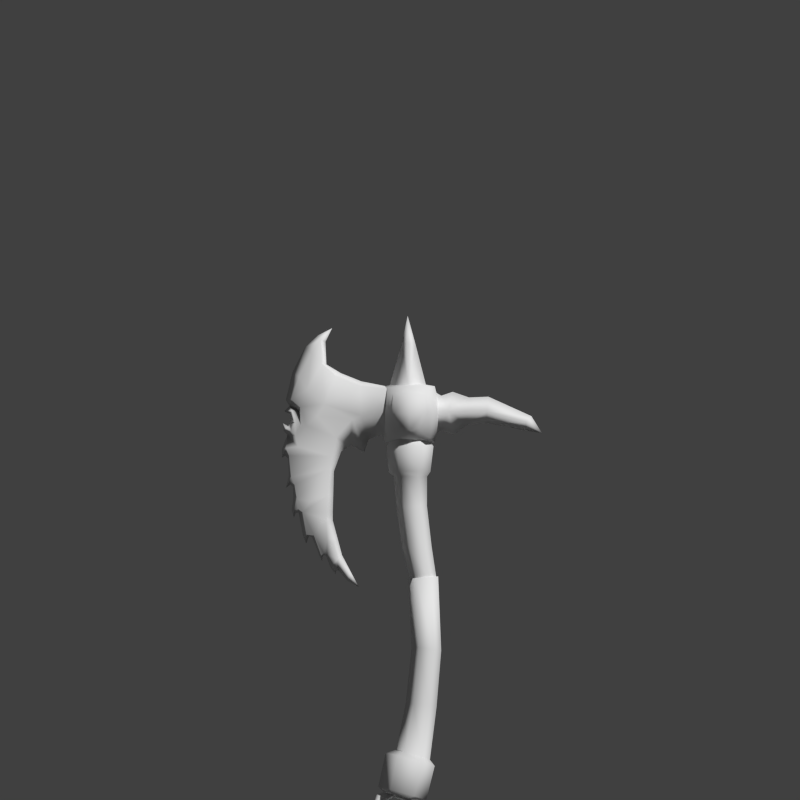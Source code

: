 # Source: HandPaintedTex.blend  (saved by Blender 2.71.0; exported with 4.5.12 LTS)
import bpy
from mathutils import Matrix  # noqa: F401  (used for matrix-valued properties, if any)

bpy.ops.wm.read_factory_settings(use_empty=True)
scene = bpy.context.scene
scene.name = 'Scene'

# ---- collections
col_collection_1 = bpy.data.collections.new('Collection 1'); scene.collection.children.link(col_collection_1)
col_collection_2 = bpy.data.collections.new('Collection 2'); scene.collection.children.link(col_collection_2)
col_collection_2.hide_render = True
col_collection_2.hide_viewport = True
col_collection_3 = bpy.data.collections.new('Collection 3'); scene.collection.children.link(col_collection_3)
col_collection_3.hide_render = True
col_collection_3.hide_viewport = True

# ---- materials (node trees are filled in below, after node groups)
mat_weapon_futou2_mat = bpy.data.materials.new('Weapon_Futou2_Mat')
mat_weapon_futou2_mat.alpha_threshold = 0.0
mat_weapon_futou2_mat.use_transparent_shadow = False
mat_weapon_futou2_mat.roughness = 0.5
mat_weapon_futou2_mat.specular_intensity = 0.0
mat_weapon_futou2_mat.line_color = (0.0, 0.0, 0.0, 1.0)
mat_weapon_futou_mat = bpy.data.materials.new('Weapon_Futou_Mat')
mat_weapon_futou_mat.alpha_threshold = 0.0
mat_weapon_futou_mat.use_transparent_shadow = False
mat_weapon_futou_mat.roughness = 0.5
mat_weapon_futou_mat.specular_intensity = 0.0
mat_weapon_futou_mat.line_color = (0.0, 0.0, 0.0, 1.0)

# ---- material node trees

# ---- world
world_world = bpy.data.worlds.new('World'); scene.world = world_world
world_world.color = (0.05088, 0.05088, 0.05088)
world_world.use_sun_shadow = False
world_world.sun_shadow_jitter_overblur = 0.0
world_world.cycles.sampling_method = 'MANUAL'
world_world.cycles.sample_map_resolution = 256

# ---- cameras
cam_camera = bpy.data.cameras.new('Camera')
cam_camera.type = 'ORTHO'
cam_camera.clip_end = 100.0
cam_camera.lens = 35.0
cam_camera.sensor_width = 32.0
cam_camera.sensor_height = 18.0
cam_camera.ortho_scale = 4.114
cam_camera.dof.focus_distance = 0.0
cam_camera.dof.aperture_fstop = 128.0

# ---- meshes
me_circle_002 = bpy.data.meshes.new('Circle.002')
me_circle_002.from_pydata([(-0.5142, -0.06038, 1.394), (-0.3249, -0.05428, 1.335), (-0.455, -0.0482, 1.539), (-0.3249, -0.05301, 1.486), (-0.189, -0.09515, 1.354), (-0.1805, -0.09465, 1.473), (-0.1741, -0.02944, 1.249), (-0.604, -0.05217, 1.468), (-0.5288, -0.04801, 1.602), (-0.6453, -0.03339, 1.535), (-0.5347, -0.02522, 1.725), (-0.6379, -0.04168, 1.38), (-0.6847, -0.02719, 1.419), (-0.5519, -0.06234, 1.333), (-0.5806, -0.03805, 1.657), (-0.6363, -0.03448, 1.289), (-0.6651, -0.0186, 1.236), (-0.6094, -0.05279, 1.287), (-0.3722, -0.05376, 1.316), (-0.4551, -0.05267, 1.222), (-0.6818, -0.02216, 1.361), (-0.6674, -0.03213, 1.3), (-0.6855, -0.02644, 1.255), (-0.7117, -0.01781, 1.27), (-0.6512, -0.0332, 1.176), (-0.7115, -0.026, 1.168), (-0.4797, -0.0561, 1.126), (-0.6956, -0.01976, 1.13), (-0.6843, -0.02583, 1.021), (-0.693, -0.01639, 0.9981), (-0.6674, -0.03165, 0.9815), (-0.4873, -0.05356, 1.061), (-0.656, -0.03166, 0.9081), (-0.6709, -0.02092, 0.8486), (-0.4989, -0.05354, 0.925), (-0.6504, -0.03024, 0.8564), (-0.6256, -0.03169, 0.8392), (-0.5882, -0.04155, 0.8929), (-0.5042, -0.05382, 0.841), (-0.6067, -0.01592, 0.7242), (-0.5678, -0.02525, 0.7194), (-0.5065, -0.04404, 0.802), (-0.5308, -0.005178, 0.6168), (-0.518, -0.01851, 0.628), (-0.5004, -0.04266, 0.6962), (-0.475, -0.04409, 0.7055), (-0.5002, -0.02016, 0.6215), (-0.4668, -0.04234, 0.6747), (-0.444, -0.0396, 0.5973), (-0.4702, -0.02398, 0.5709), (-0.4628, -0.00582, 0.5414), (-0.4512, -0.02057, 0.5495), (-0.446, -0.03325, 0.5719), (-0.3943, -0.01954, 0.5003), (-0.4141, -0.03359, 0.557), (-0.3852, -0.02478, 0.5181), (-0.4291, -0.02324, 0.5468), (-0.03864, -0.02177, -0.7048), (-0.06438, -0.02175, -0.7048), (-0.07256, -0.02174, -0.6229), (-0.09076, -0.02172, -0.6411), (-0.1545, -0.02165, -0.589), (-0.1545, -0.02165, -0.6147), (-0.2364, -0.02156, -0.6229), (-0.2182, -0.02158, -0.6411), (-0.2703, -0.02152, -0.7048), (-0.2446, -0.02155, -0.7048), (-0.2364, -0.02156, -0.7867), (-0.2182, -0.02158, -0.7685), (-0.1545, -0.02165, -0.8207), (-0.1545, -0.02165, -0.7949), (-0.07256, -0.02174, -0.7867), (-0.09076, -0.02172, -0.7685), (0.03277, -0.07716, 0.5068), (-0.02753, -0.07791, 0.1425), (0.04868, -0.0777, 0.1333), (-0.03805, -0.07369, 0.4967), (0.02725, -0.07351, 0.502), (-0.05628, -0.079, -0.1466), (0.02319, -0.07878, -0.1563), (-0.1013, -0.08182, -0.3929), (-0.0141, -0.08947, -0.4214), (-0.1683, -0.08259, -0.6116), (-0.08694, -0.08235, -0.6335), (-0.1347, -0.1047, 1.179), (-0.1296, -0.09155, 1.049), (-0.02244, -0.09125, 1.049), (-0.02907, -0.07746, 1.024), (-0.1209, -0.08066, 1.222), (-0.02751, -0.0804, 1.222), (-0.1032, -0.07535, 0.8636), (-0.02566, -0.07513, 0.8699), (-0.07622, -0.07472, 0.6555), (-0.0006504, -0.07451, 0.6617), (-0.03434, -0.07141, 0.4754), (0.03089, -0.07123, 0.4836), (0.5223, -0.02003, 1.303), (-0.1709, -0.1486, 1.352), (-0.1613, -0.1327, 1.447), (0.01718, -0.1488, 1.355), (-0.01561, -0.1328, 1.249), (-0.07685, -0.1463, 1.464), (-0.07685, -0.1463, 1.236), (-0.1331, -0.1327, 1.253), (0.01094, -0.1328, 1.443), (-0.07694, -0.1989, 1.343), (-0.1512, -0.1874, 1.35), (-0.1436, -0.1748, 1.425), (-0.002642, -0.1875, 1.353), (-0.02854, -0.1749, 1.269), (-0.07693, -0.1856, 1.439), (-0.07693, -0.1856, 1.258), (-0.1214, -0.1748, 1.272), (-0.007573, -0.175, 1.423), (0.03179, -0.09482, 1.219), (-0.0114, -0.1009, -0.4518), (-0.1366, -0.09339, -0.4131), (-0.08172, -0.0296, 1.706), (0.03289, -0.05479, 1.356), (0.3221, -0.03774, 1.359), (-0.04355, -0.07737, 0.5006), (-0.1748, -0.0934, -0.5875), (-0.05112, -0.09304, -0.6209), (-0.115, -0.0777, 1.024), (0.1205, -0.04766, 1.357), (0.03179, -0.09482, 1.481), (-0.08178, -0.09087, 1.477), (0.2162, -0.04169, 1.358), (-0.07674, -0.1133, 1.487), (-0.1898, -0.09458, 1.481), (-0.1957, -0.1157, 1.355), (-0.1852, -0.09459, 1.219), (0.04672, -0.116, 1.355), (-0.01359, -0.1044, 1.179), (-0.07674, -0.1133, 1.215), (-0.514, 0.0628, 1.394), (-0.3248, 0.05629, 1.335), (-0.4549, 0.05049, 1.539), (-0.3248, 0.05502, 1.486), (-0.1888, 0.09688, 1.354), (-0.1803, 0.09635, 1.473), (-0.2865, 0.0009664, 1.216), (-0.1741, 0.03113, 1.249), (-0.6039, 0.05479, 1.468), (-0.5287, 0.05046, 1.602), (-0.6452, 0.0361, 1.535), (-0.5346, 0.02769, 1.725), (-0.504, 0.0012, 1.599), (-0.5088, 0.001205, 1.716), (-0.4748, 0.001169, 1.785), (-0.4296, 0.00112, 1.554), (-0.3248, 0.001007, 1.512), (-0.2026, 0.0008762, 1.488), (-0.614, 0.001318, 1.687), (-0.6792, 0.001388, 1.557), (-0.7128, 0.001425, 1.415), (-0.6938, 0.001404, 1.385), (-0.646, 0.001353, 1.361), (-0.6378, 0.04437, 1.38), (-0.6847, 0.02998, 1.419), (-0.5518, 0.06484, 1.333), (-0.5805, 0.04061, 1.657), (-0.6363, 0.03717, 1.289), (-0.665, 0.02135, 1.236), (-0.7046, 0.001416, 1.236), (-0.7237, 0.001436, 1.258), (-0.6093, 0.05541, 1.287), (-0.3721, 0.05588, 1.316), (-0.3766, 0.001063, 1.184), (-0.3092, 0.0009908, 1.149), (-0.455, 0.05496, 1.222), (-0.4279, 0.001118, 1.151), (-0.7204, 0.001433, 1.358), (-0.6817, 0.02494, 1.361), (-0.6673, 0.03489, 1.3), (-0.6855, 0.02923, 1.255), (-0.6904, 0.0014, 1.341), (-0.6892, 0.001399, 1.307), (-0.6997, 0.00141, 1.281), (-0.7117, 0.02066, 1.27), (-0.7267, 0.001439, 1.296), (-0.6511, 0.03592, 1.176), (-0.7114, 0.02884, 1.168), (-0.4796, 0.05845, 1.126), (-0.4654, 0.001159, 1.049), (-0.732, 0.001445, 1.164), (-0.7321, 0.001445, 1.119), (-0.7156, 0.001428, 1.129), (-0.701, 0.001412, 1.115), (-0.6956, 0.02257, 1.13), (-0.6973, 0.001408, 1.025), (-0.7117, 0.001423, 0.9638), (-0.6842, 0.02862, 1.021), (-0.6929, 0.0192, 0.9981), (-0.7045, 0.001416, 0.9944), (-0.6673, 0.0344, 0.9815), (-0.4871, 0.05592, 1.061), (-0.6885, 0.001398, 0.9816), (-0.6752, 0.001384, 0.9673), (-0.6559, 0.03439, 0.9081), (-0.6708, 0.02368, 0.8486), (-0.6744, 0.001383, 0.9052), (-0.6831, 0.001393, 0.8501), (-0.6709, 0.001379, 0.8117), (-0.4988, 0.05593, 0.925), (-0.469, 0.001163, 0.9173), (-0.6504, 0.03296, 0.8564), (-0.6616, 0.00137, 0.8353), (-0.6255, 0.03436, 0.8392), (-0.6468, 0.001354, 0.8371), (-0.5881, 0.04413, 0.8929), (-0.5041, 0.05622, 0.841), (-0.6066, 0.01854, 0.7242), (-0.6255, 0.001331, 0.723), (-0.6079, 0.001312, 0.6769), (-0.5678, 0.02779, 0.7194), (-0.5064, 0.04645, 0.802), (-0.5939, 0.001297, 0.7157), (-0.5781, 0.00128, 0.7115), (-0.5386, 0.001237, 0.6137), (-0.5265, 0.001224, 0.587), (-0.5307, 0.007636, 0.6168), (-0.5223, 0.00122, 0.6137), (-0.5162, 0.001213, 0.6186), (-0.5179, 0.02094, 0.628), (-0.5003, 0.04505, 0.6962), (-0.4713, 0.001165, 0.8366), (-0.4713, 0.001165, 0.7966), (-0.4749, 0.04643, 0.7055), (-0.5001, 0.02255, 0.6215), (-0.5047, 0.001201, 0.614), (-0.4667, 0.04466, 0.6747), (-0.4476, 0.001139, 0.708), (-0.4439, 0.04187, 0.5973), (-0.4702, 0.02631, 0.5709), (-0.486, 0.001181, 0.5608), (-0.4233, 0.001113, 0.6173), (-0.3365, 0.00102, 0.4528), (-0.4628, 0.008132, 0.5414), (-0.4572, 0.00115, 0.52), (-0.4684, 0.001162, 0.5347), (-0.4526, 0.001145, 0.5393), (-0.4512, 0.02285, 0.5495), (-0.4459, 0.03552, 0.5719), (-0.4405, 0.001132, 0.539), (-0.3964, 0.001085, 0.4868), (-0.3943, 0.02171, 0.5003), (-0.3963, 0.001084, 0.566), (-0.414, 0.0358, 0.557), (-0.3748, 0.001061, 0.5253), (-0.3851, 0.02692, 0.5181), (-0.429, 0.02547, 0.5468), (-0.546, 0.001245, 1.749), (-0.03859, 0.02317, -0.7048), (-0.06433, 0.0232, -0.7048), (-0.07251, 0.02321, -0.6229), (-0.09071, 0.02323, -0.6411), (-0.1544, 0.0233, -0.589), (-0.1544, 0.0233, -0.6147), (-0.2363, 0.02339, -0.6229), (-0.2181, 0.02337, -0.6411), (-0.2702, 0.02342, -0.7048), (-0.2445, 0.0234, -0.7048), (-0.2363, 0.02339, -0.7867), (-0.2181, 0.02337, -0.7685), (-0.1544, 0.0233, -0.8207), (-0.1544, 0.0233, -0.7949), (-0.07251, 0.02321, -0.7867), (-0.09071, 0.02323, -0.7685), (-0.02574, 0.0006861, -0.7048), (-0.07722, 0.0007414, -0.7048), (-0.06344, 0.0007266, -0.6138), (-0.09984, 0.0007657, -0.6502), (-0.1544, 0.0008244, -0.5761), (-0.1544, 0.0008244, -0.6276), (-0.2454, 0.0009222, -0.6138), (-0.209, 0.0008831, -0.6502), (-0.2831, 0.0009628, -0.7048), (-0.2317, 0.0009074, -0.7048), (-0.2454, 0.0009222, -0.7958), (-0.209, 0.0008831, -0.7594), (-0.1544, 0.0008244, -0.8335), (-0.1544, 0.0008244, -0.782), (-0.06344, 0.0007266, -0.7958), (-0.09984, 0.0007657, -0.7594), (0.03293, 0.0784, 0.5068), (-0.02736, 0.07929, 0.1425), (0.04885, 0.07891, 0.1333), (-0.03789, 0.07509, 0.4967), (0.02741, 0.07477, 0.502), (-0.05611, 0.08044, -0.1466), (0.02336, 0.08005, -0.1563), (-0.1012, 0.08335, -0.3929), (-0.01391, 0.09082, -0.4214), (-0.1681, 0.08426, -0.6116), (-0.08677, 0.08385, -0.6335), (0.08648, 0.0005655, 0.1275), (-0.06595, 0.0007293, 0.1459), (0.05985, 0.0005941, 0.5036), (-0.07075, 0.0007345, 0.493), (0.06259, 0.0005912, -0.1623), (-0.09635, 0.000762, -0.1431), (0.02814, 0.0006282, -0.4342), (-0.1447, 0.0008139, -0.3827), (-0.04682, 0.0007088, -0.6457), (-0.2095, 0.0008836, -0.6018), (0.07085, 0.0005823, 0.5086), (-0.08179, 0.0007463, 0.4962), (-0.1344, 0.1063, 1.179), (-0.1294, 0.09314, 1.049), (-0.02224, 0.09261, 1.049), (-0.02891, 0.07884, 1.024), (-0.1207, 0.08224, 1.222), (-0.02734, 0.08178, 1.222), (-0.1031, 0.07689, 0.8636), (-0.0255, 0.07651, 0.8699), (-0.07606, 0.0762, 0.6555), (-0.0004888, 0.07583, 0.6617), (-0.03419, 0.0728, 0.4754), (0.03105, 0.07248, 0.4836), (0.03087, 0.0006252, 1.047), (-0.1834, 0.0008555, 1.047), (0.01895, 0.0006381, 1.221), (-0.1678, 0.0008388, 1.221), (0.01305, 0.0006444, 0.8718), (-0.1421, 0.0008112, 0.8592), (0.03706, 0.0006186, 0.6635), (-0.1141, 0.000781, 0.6512), (0.0635, 0.0005902, 0.4866), (-0.06697, 0.0007304, 0.4703), (-0.1582, 0.0008285, 1.023), (0.5223, 0.02022, 1.303), (0.55, 6.727e-05, 1.333), (0.3167, 0.0003181, 1.298), (0.3287, 0.0003052, 1.433), (0.5217, 9.768e-05, 1.258), (0.2292, 0.0004121, 1.429), (0.2179, 0.0004242, 1.289), (0.08666, 0.0005653, 1.438), (0.08858, 0.0005632, 1.26), (0.02237, 0.0006344, 1.211), (-0.1166, 0.0007837, 1.706), (0.009954, 0.0006477, 1.485), (0.02759, 0.0006288, 1.473), (-0.1706, 0.1503, 1.352), (-0.161, 0.1343, 1.447), (0.0175, 0.1501, 1.355), (-0.01532, 0.1342, 1.249), (-0.07654, 0.1478, 1.464), (-0.07654, 0.1478, 1.236), (-0.1328, 0.1343, 1.253), (0.01123, 0.1341, 1.443), (-0.07651, 0.2003, 1.343), (-0.1508, 0.189, 1.35), (-0.1433, 0.1764, 1.425), (-0.002237, 0.1889, 1.353), (-0.02817, 0.1763, 1.269), (-0.07653, 0.1871, 1.439), (-0.07653, 0.1871, 1.258), (-0.121, 0.1764, 1.272), (-0.007195, 0.1763, 1.423), (0.05301, 0.0006014, 1.487), (-0.2258, 0.0009011, 1.352), (0.08766, 0.0005642, 1.353), (-0.07661, 0.0007408, 1.203), (-0.07661, 0.0007408, 1.51), (0.03199, 0.09607, 1.219), (-0.2062, 0.0008801, 1.487), (-0.01118, 0.1023, -0.4518), (-0.1364, 0.095, -0.4131), (-0.1809, 0.0008528, 1.481), (-0.04575, 0.0007076, 1.702), (-0.08165, 0.03109, 1.706), (0.03301, 0.05604, 1.356), (0.1529, 0.0004941, 1.239), (0.3222, 0.03836, 1.359), (-0.2062, 0.0008801, 1.198), (-0.04339, 0.07878, 0.5006), (-0.1746, 0.09509, -0.5875), (-0.2375, 0.0009137, -0.5726), (-0.05092, 0.09447, -0.6209), (0.05298, 0.0006015, -0.4663), (-0.1955, 0.0008685, 1.177), (0.01371, 0.0006437, 1.023), (-0.1149, 0.07926, 1.024), (0.1206, 0.04872, 1.357), (0.1453, 0.0005023, 1.458), (0.03199, 0.09607, 1.481), (0.009891, 0.0006478, -0.6395), (-0.08607, 0.0007509, 1.849), (-0.08159, 0.09236, 1.477), (0.2163, 0.04254, 1.358), (-0.07649, 0.1148, 1.487), (-0.1896, 0.09631, 1.481), (-0.1954, 0.1175, 1.355), (-0.185, 0.0963, 1.219), (0.04697, 0.1172, 1.355), (-0.1992, 0.0008725, -0.3982), (0.04665, 0.0006083, 1.177), (-0.01337, 0.1057, 1.179), (0.604, 9.246e-06, 1.246), (0.05301, 0.0006014, 1.198), (-0.07649, 0.1148, 1.215)], [], [(0, 1, 3, 2), (3, 1, 4, 5), (4, 1, 141, 6), (0, 2, 8, 7), (8, 10, 14), (10, 8, 147, 148), (10, 148, 149), (5, 152, 151, 3), (3, 151, 150, 2), (2, 150, 147, 8), (157, 11, 12, 156), (12, 11, 7, 9), (155, 12, 9, 154), (241, 244, 51, 50), (9, 14, 153, 154), (7, 8, 14, 9), (1, 0, 18), (141, 1, 18), (168, 169, 18), (18, 169, 141), (0, 7, 11, 13), (13, 19, 18, 0), (168, 18, 19, 171), (156, 12, 155), (180, 165, 23), (180, 23, 178), (21, 20, 176, 177), (20, 172, 176), (172, 20, 156), (157, 156, 20), (15, 157, 20, 21), (164, 25, 24, 16), (16, 22, 23, 165, 164), (16, 15, 21, 22), (23, 22, 178), (22, 21, 177, 178), (16, 24, 17, 15), (11, 157, 15, 17), (17, 13, 11), (17, 26, 19, 13), (24, 26, 17), (185, 186, 25), (25, 164, 185), (25, 187, 188, 27), (186, 187, 25), (25, 27, 24), (194, 191, 29), (28, 190, 194, 29), (27, 188, 190, 28), (26, 24, 27, 28), (26, 31, 184, 171, 19), (29, 30, 28), (28, 30, 31, 26), (29, 191, 197), (30, 29, 197, 198), (203, 33, 202), (33, 32, 201, 202), (198, 201, 32, 30), (31, 30, 32, 34), (184, 31, 34, 205), (36, 35, 209), (203, 207, 33), (35, 33, 207, 209), (33, 35, 32), (36, 37, 32, 35), (34, 32, 37), (36, 38, 34, 37), (214, 39, 213), (36, 209, 213, 39), (38, 36, 41), (36, 39, 40, 41), (214, 217, 39), (40, 39, 217, 218), (220, 42, 219), (40, 218, 219, 42), (42, 220, 222), (42, 222, 223, 43), (41, 40, 44, 45), (40, 42, 43, 44), (223, 230, 46, 43), (44, 43, 46, 47), (45, 44, 47), (205, 34, 38, 226), (41, 227, 226, 38), (227, 41, 45, 232), (46, 49, 48, 47), (230, 235, 49, 46), (47, 232, 45), (47, 48, 236, 232), (249, 55, 237), (235, 240, 50, 49), (239, 50, 240), (239, 241, 50), (49, 52, 48), (49, 50, 51, 52), (245, 237, 53), (236, 48, 54, 247), (247, 54, 55, 249), (55, 53, 237), (52, 51, 244, 56), (56, 244, 245, 53), (48, 52, 56, 54), (54, 56, 53, 55), (10, 149, 252), (10, 252, 153, 14), (269, 271, 59, 57), (57, 59, 60, 58), (58, 60, 272, 270), (271, 273, 61, 59), (59, 61, 62, 60), (60, 62, 274, 272), (273, 275, 63, 61), (61, 63, 64, 62), (62, 64, 276, 274), (275, 277, 65, 63), (63, 65, 66, 64), (64, 66, 278, 276), (277, 279, 67, 65), (65, 67, 68, 66), (66, 68, 280, 278), (279, 281, 69, 67), (67, 69, 70, 68), (68, 70, 282, 280), (281, 283, 71, 69), (69, 71, 72, 70), (70, 72, 284, 282), (283, 269, 57, 71), (71, 57, 58, 72), (72, 58, 270, 284), (297, 301, 78, 74), (75, 79, 300, 296), (74, 78, 79, 75), (301, 303, 80, 78), (79, 81, 302, 300), (78, 80, 81, 79), (325, 327, 92, 90), (91, 93, 326, 324), (90, 92, 93, 91), (327, 329, 94, 92), (93, 95, 328, 326), (92, 94, 95, 93), (332, 334, 119, 96), (340, 339, 118), (97, 103, 112, 106), (99, 104, 113, 108), (104, 101, 110, 113), (103, 102, 111, 112), (105, 106, 112, 111), (108, 105, 111, 109), (113, 110, 105, 108), (110, 107, 106, 105), (102, 100, 109, 111), (101, 98, 107, 110), (100, 99, 108, 109), (98, 97, 106, 107), (120, 76, 299, 307), (330, 325, 90, 123), (84, 85, 86, 133), (126, 117, 341, 370), (400, 332, 96), (374, 124, 339), (339, 124, 118), (99, 100, 114, 132), (129, 367, 362, 130), (100, 102, 134, 114), (120, 74, 75, 73), (379, 305, 82, 121), (382, 321, 85, 84), (86, 87, 383, 320), (85, 123, 87, 86), (386, 338, 124), (127, 119, 334, 336), (103, 97, 130, 131), (361, 125, 132, 363), (97, 98, 129, 130), (98, 101, 128, 129), (307, 297, 74, 120), (73, 75, 296, 306), (306, 298, 77, 73), (73, 77, 76, 120), (303, 397, 116, 80), (81, 115, 381, 302), (80, 116, 115, 81), (397, 379, 121, 116), (115, 122, 388, 381), (116, 121, 122, 115), (122, 83, 304, 388), (121, 82, 83, 122), (398, 322, 89, 133), (133, 86, 320, 398), (321, 330, 123, 85), (84, 88, 323, 382), (133, 89, 88, 84), (87, 91, 324, 383), (123, 90, 91, 87), (338, 118, 124), (117, 389, 341), (118, 338, 343), (333, 335, 96, 119), (337, 333, 119, 127), (335, 400, 96), (337, 127, 124), (124, 127, 336), (374, 337, 124), (386, 124, 336), (126, 342, 371, 117), (389, 117, 371), (130, 362, 376, 131), (104, 99, 132, 125), (363, 132, 114, 401), (134, 364, 401, 114), (131, 376, 364, 134), (128, 365, 367, 129), (125, 361, 365, 128), (101, 104, 125, 128), (102, 103, 131, 134), (135, 137, 138, 136), (138, 140, 139, 136), (139, 142, 141, 136), (135, 143, 144, 137), (144, 161, 146), (146, 148, 147, 144), (146, 149, 148), (140, 138, 151, 152), (138, 137, 150, 151), (137, 144, 147, 150), (157, 156, 159, 158), (159, 145, 143, 158), (155, 154, 145, 159), (241, 238, 242, 244), (145, 154, 153, 161), (143, 145, 161, 144), (136, 167, 135), (141, 167, 136), (168, 167, 169), (167, 141, 169), (135, 160, 158, 143), (160, 135, 167, 170), (168, 171, 170, 167), (156, 155, 159), (180, 179, 165), (180, 178, 179), (174, 177, 176, 173), (173, 176, 172), (172, 156, 173), (157, 173, 156), (162, 174, 173, 157), (164, 163, 181, 182), (163, 164, 165, 179, 175), (163, 175, 174, 162), (179, 178, 175), (175, 178, 177, 174), (163, 162, 166, 181), (158, 166, 162, 157), (166, 158, 160), (166, 160, 170, 183), (181, 166, 183), (185, 182, 186), (182, 185, 164), (182, 189, 188, 187), (186, 182, 187), (182, 181, 189), (194, 193, 191), (192, 193, 194, 190), (189, 192, 190, 188), (183, 192, 189, 181), (183, 170, 171, 184, 196), (193, 192, 195), (192, 183, 196, 195), (193, 197, 191), (195, 198, 197, 193), (203, 202, 200), (200, 202, 201, 199), (198, 195, 199, 201), (196, 204, 199, 195), (184, 205, 204, 196), (208, 209, 206), (203, 200, 207), (206, 209, 207, 200), (200, 199, 206), (208, 206, 199, 210), (204, 210, 199), (208, 210, 204, 211), (214, 213, 212), (208, 212, 213, 209), (211, 216, 208), (208, 216, 215, 212), (214, 212, 217), (215, 218, 217, 212), (220, 219, 221), (215, 221, 219, 218), (221, 222, 220), (221, 224, 223, 222), (216, 228, 225, 215), (215, 225, 224, 221), (223, 224, 229, 230), (225, 231, 229, 224), (228, 231, 225), (205, 226, 211, 204), (216, 211, 226, 227), (227, 232, 228, 216), (229, 231, 233, 234), (230, 229, 234, 235), (231, 228, 232), (231, 232, 236, 233), (249, 237, 250), (235, 234, 238, 240), (239, 240, 238), (239, 238, 241), (234, 233, 243), (234, 243, 242, 238), (245, 246, 237), (236, 247, 248, 233), (247, 249, 250, 248), (250, 237, 246), (243, 251, 244, 242), (251, 246, 245, 244), (233, 248, 251, 243), (248, 250, 246, 251), (146, 252, 149), (146, 161, 153, 252), (269, 253, 255, 271), (253, 254, 256, 255), (254, 270, 272, 256), (271, 255, 257, 273), (255, 256, 258, 257), (256, 272, 274, 258), (273, 257, 259, 275), (257, 258, 260, 259), (258, 274, 276, 260), (275, 259, 261, 277), (259, 260, 262, 261), (260, 276, 278, 262), (277, 261, 263, 279), (261, 262, 264, 263), (262, 278, 280, 264), (279, 263, 265, 281), (263, 264, 266, 265), (264, 280, 282, 266), (281, 265, 267, 283), (265, 266, 268, 267), (266, 282, 284, 268), (283, 267, 253, 269), (267, 268, 254, 253), (268, 284, 270, 254), (297, 286, 290, 301), (287, 296, 300, 291), (286, 287, 291, 290), (301, 290, 292, 303), (291, 300, 302, 293), (290, 291, 293, 292), (325, 314, 316, 327), (315, 324, 326, 317), (314, 315, 317, 316), (327, 316, 318, 329), (317, 326, 328, 319), (316, 317, 319, 318), (332, 331, 375, 334), (340, 373, 339), (344, 353, 359, 350), (346, 355, 360, 351), (351, 360, 357, 348), (350, 359, 358, 349), (352, 358, 359, 353), (355, 356, 358, 352), (360, 355, 352, 357), (357, 352, 353, 354), (349, 358, 356, 347), (348, 357, 354, 345), (347, 356, 355, 346), (345, 354, 353, 344), (377, 307, 299, 288), (330, 384, 314, 325), (308, 399, 310, 309), (390, 370, 341, 372), (400, 331, 332), (374, 339, 385), (339, 373, 385), (346, 396, 366, 347), (393, 394, 362, 367), (347, 366, 402, 349), (377, 285, 287, 286), (379, 378, 294, 305), (382, 308, 309, 321), (310, 320, 383, 311), (309, 310, 311, 384), (386, 385, 338), (391, 336, 334, 375), (350, 395, 394, 344), (361, 363, 396, 387), (344, 394, 393, 345), (345, 393, 392, 348), (307, 377, 286, 297), (285, 306, 296, 287), (306, 285, 289, 298), (285, 377, 288, 289), (303, 292, 369, 397), (293, 302, 381, 368), (292, 293, 368, 369), (397, 369, 378, 379), (368, 381, 388, 380), (369, 368, 380, 378), (380, 388, 304, 295), (378, 380, 295, 294), (398, 399, 313, 322), (399, 398, 320, 310), (321, 309, 384, 330), (308, 382, 323, 312), (399, 308, 312, 313), (311, 383, 324, 315), (384, 311, 315, 314), (338, 385, 373), (372, 341, 389), (373, 343, 338), (333, 375, 331, 335), (337, 391, 375, 333), (335, 331, 400), (337, 385, 391), (385, 336, 391), (374, 385, 337), (386, 336, 385), (390, 372, 371, 342), (389, 371, 372), (394, 395, 376, 362), (351, 387, 396, 346), (363, 401, 366, 396), (402, 366, 401, 364), (395, 402, 364, 376), (392, 393, 367, 365), (387, 392, 365, 361), (348, 392, 387, 351), (349, 402, 395, 350)])
me_circle_002.polygons.foreach_set('use_smooth', [True] * 432)
_uv = me_circle_002.uv_layers.new(name='UVMap')
_uv.uv.foreach_set('vector', [0.1913, 0.697, 0.3284, 0.6439, 0.3363, 0.7587, 0.2388, 0.8015, 0.3363, 0.7587, 0.3284, 0.6439, 0.4288, 0.6536, 0.4435, 0.7313, 0.4288, 0.6536, 0.3284, 0.6439, 0.3519, 0.5501, 0.4279, 0.5717, 0.1913, 0.697, 0.2388, 0.8015, 0.1844, 0.8476, 0.132, 0.7527, 0.1844, 0.8476, 0.1644, 0.9313, 0.1431, 0.8812, 0.1644, 0.9313, 0.1844, 0.8476, 0.2196, 0.8629, 0.1888, 0.9338, 0.1644, 0.9313, 0.1888, 0.9338, 0.1883, 0.9837, 0.4435, 0.7313, 0.4278, 0.7959, 0.3408, 0.8036, 0.3363, 0.7587, 0.3363, 0.7587, 0.3408, 0.8036, 0.2671, 0.8304, 0.2388, 0.8015, 0.2388, 0.8015, 0.2671, 0.8304, 0.2196, 0.8629, 0.1844, 0.8476, 0.07827, 0.6811, 0.103, 0.6958, 0.07481, 0.7251, 0.05712, 0.7028, 0.07481, 0.7251, 0.103, 0.6958, 0.132, 0.7527, 0.1035, 0.7981, 0.04923, 0.7242, 0.07481, 0.7251, 0.1035, 0.7981, 0.0725, 0.8153, 0.2427, 0.09471, 0.2505, 0.09557, 0.2427, 0.1108, 0.2349, 0.09873, 0.1035, 0.7981, 0.1431, 0.8812, 0.1109, 0.9034, 0.0725, 0.8153, 0.132, 0.7527, 0.1844, 0.8476, 0.1431, 0.8812, 0.1035, 0.7981, 0.3284, 0.6439, 0.1913, 0.697, 0.2924, 0.6324, 0.3519, 0.5501, 0.3284, 0.6439, 0.2924, 0.6324, 0.2862, 0.5308, 0.3315, 0.5067, 0.2924, 0.6324, 0.2924, 0.6324, 0.3315, 0.5067, 0.3519, 0.5501, 0.1913, 0.697, 0.132, 0.7527, 0.103, 0.6958, 0.1608, 0.6553, 0.1608, 0.6553, 0.2242, 0.5671, 0.2924, 0.6324, 0.1913, 0.697, 0.2862, 0.5308, 0.2924, 0.6324, 0.2242, 0.5671, 0.2531, 0.5081, 0.05712, 0.7028, 0.07481, 0.7251, 0.04923, 0.7242, 0.01075, 0.6276, 0.01684, 0.6022, 0.02899, 0.6136, 0.01075, 0.6276, 0.02899, 0.6136, 0.03189, 0.6293, 0.06605, 0.6397, 0.05695, 0.6797, 0.03945, 0.6706, 0.03819, 0.6473, 0.05695, 0.6797, 0.03148, 0.6933, 0.03945, 0.6706, 0.03148, 0.6933, 0.05695, 0.6797, 0.05712, 0.7028, 0.07827, 0.6811, 0.05712, 0.7028, 0.05695, 0.6797, 0.09137, 0.6302, 0.07827, 0.6811, 0.05695, 0.6797, 0.06605, 0.6397, 0.03014, 0.588, 0.03368, 0.5394, 0.07539, 0.5441, 0.06245, 0.5895, 0.06245, 0.5895, 0.04955, 0.6076, 0.02899, 0.6136, 0.01684, 0.6022, 0.03014, 0.588, 0.06245, 0.5895, 0.09137, 0.6302, 0.06605, 0.6397, 0.04955, 0.6076, 0.02899, 0.6136, 0.04955, 0.6076, 0.03189, 0.6293, 0.04955, 0.6076, 0.06605, 0.6397, 0.03819, 0.6473, 0.03189, 0.6293, 0.06245, 0.5895, 0.07539, 0.5441, 0.1149, 0.6268, 0.09137, 0.6302, 0.103, 0.6958, 0.07827, 0.6811, 0.09137, 0.6302, 0.1149, 0.6268, 0.1149, 0.6268, 0.1608, 0.6553, 0.103, 0.6958, 0.1149, 0.6268, 0.1983, 0.4997, 0.2242, 0.5671, 0.1608, 0.6553, 0.07539, 0.5441, 0.1983, 0.4997, 0.1149, 0.6268, 0.01085, 0.5403, 0.006387, 0.5105, 0.03368, 0.5394, 0.03368, 0.5394, 0.03014, 0.588, 0.01085, 0.5403, 0.03368, 0.5394, 0.01948, 0.5108, 0.02559, 0.4992, 0.04038, 0.5113, 0.006387, 0.5105, 0.01948, 0.5108, 0.03368, 0.5394, 0.03368, 0.5394, 0.04038, 0.5113, 0.07539, 0.5441, 0.01971, 0.4181, 0.01093, 0.4001, 0.03513, 0.4169, 0.0459, 0.4334, 0.02532, 0.438, 0.01971, 0.4181, 0.03513, 0.4169, 0.04038, 0.5113, 0.02559, 0.4992, 0.02532, 0.438, 0.0459, 0.4334, 0.1983, 0.4997, 0.07539, 0.5441, 0.04038, 0.5113, 0.0459, 0.4334, 0.1983, 0.4997, 0.1903, 0.4541, 0.2285, 0.4403, 0.2531, 0.5081, 0.2242, 0.5671, 0.03513, 0.4169, 0.05694, 0.4034, 0.0459, 0.4334, 0.0459, 0.4334, 0.05694, 0.4034, 0.1903, 0.4541, 0.1983, 0.4997, 0.03513, 0.4169, 0.01093, 0.4001, 0.02948, 0.4004, 0.05694, 0.4034, 0.03513, 0.4169, 0.02948, 0.4004, 0.0354, 0.3889, 0.03563, 0.2825, 0.05154, 0.3071, 0.03421, 0.3095, 0.05154, 0.3071, 0.06567, 0.3498, 0.03883, 0.3472, 0.03421, 0.3095, 0.0354, 0.3889, 0.03883, 0.3472, 0.06567, 0.3498, 0.05694, 0.4034, 0.1903, 0.4541, 0.05694, 0.4034, 0.06567, 0.3498, 0.1782, 0.3614, 0.2285, 0.4403, 0.1903, 0.4541, 0.1782, 0.3614, 0.2196, 0.3539, 0.08721, 0.2978, 0.06811, 0.3113, 0.06125, 0.2858, 0.03563, 0.2825, 0.05168, 0.2884, 0.05154, 0.3071, 0.06811, 0.3113, 0.05154, 0.3071, 0.05168, 0.2884, 0.06125, 0.2858, 0.05154, 0.3071, 0.06811, 0.3113, 0.06567, 0.3498, 0.08721, 0.2978, 0.1154, 0.3389, 0.06567, 0.3498, 0.06811, 0.3113, 0.1782, 0.3614, 0.06567, 0.3498, 0.1154, 0.3389, 0.08721, 0.2978, 0.1753, 0.3056, 0.1782, 0.3614, 0.1154, 0.3389, 0.09361, 0.1804, 0.105, 0.2125, 0.08762, 0.211, 0.08721, 0.2978, 0.06125, 0.2858, 0.08762, 0.211, 0.105, 0.2125, 0.1753, 0.3056, 0.08721, 0.2978, 0.1776, 0.2776, 0.08721, 0.2978, 0.105, 0.2125, 0.135, 0.212, 0.1776, 0.2776, 0.09361, 0.1804, 0.1126, 0.1982, 0.105, 0.2125, 0.135, 0.212, 0.105, 0.2125, 0.1126, 0.1982, 0.1226, 0.1958, 0.1711, 0.116, 0.1713, 0.1374, 0.1644, 0.1342, 0.135, 0.212, 0.1226, 0.1958, 0.1644, 0.1342, 0.1713, 0.1374, 0.1713, 0.1374, 0.1711, 0.116, 0.1776, 0.1326, 0.1713, 0.1374, 0.1776, 0.1326, 0.182, 0.1347, 0.1816, 0.1495, 0.1776, 0.2776, 0.135, 0.212, 0.1872, 0.2023, 0.2033, 0.2114, 0.135, 0.212, 0.1713, 0.1374, 0.1816, 0.1495, 0.1872, 0.2023, 0.182, 0.1347, 0.1894, 0.1325, 0.1954, 0.1475, 0.1816, 0.1495, 0.1872, 0.2023, 0.1816, 0.1495, 0.1954, 0.1475, 0.2125, 0.1917, 0.2033, 0.2114, 0.1872, 0.2023, 0.2125, 0.1917, 0.2196, 0.3539, 0.1782, 0.3614, 0.1753, 0.3056, 0.2167, 0.3016, 0.1776, 0.2776, 0.2173, 0.2766, 0.2167, 0.3016, 0.1753, 0.3056, 0.2173, 0.2766, 0.1776, 0.2776, 0.2033, 0.2114, 0.2365, 0.2217, 0.1954, 0.1475, 0.2276, 0.1221, 0.2404, 0.1449, 0.2125, 0.1917, 0.1894, 0.1325, 0.2148, 0.1066, 0.2276, 0.1221, 0.1954, 0.1475, 0.2125, 0.1917, 0.2365, 0.2217, 0.2033, 0.2114, 0.2125, 0.1917, 0.2404, 0.1449, 0.2627, 0.1682, 0.2365, 0.2217, 0.3036, 0.1175, 0.2903, 0.1063, 0.3322, 0.07596, 0.2148, 0.1066, 0.2302, 0.09239, 0.2349, 0.09873, 0.2276, 0.1221, 0.2377, 0.0831, 0.2349, 0.09873, 0.2302, 0.09239, 0.2377, 0.0831, 0.2427, 0.09471, 0.2349, 0.09873, 0.2276, 0.1221, 0.2433, 0.1279, 0.2404, 0.1449, 0.2276, 0.1221, 0.2349, 0.09873, 0.2427, 0.1108, 0.2433, 0.1279, 0.2895, 0.07937, 0.3322, 0.07596, 0.2889, 0.09423, 0.2627, 0.1682, 0.2404, 0.1449, 0.2656, 0.1238, 0.2853, 0.1397, 0.2853, 0.1397, 0.2656, 0.1238, 0.2903, 0.1063, 0.3036, 0.1175, 0.2903, 0.1063, 0.2889, 0.09423, 0.3322, 0.07596, 0.2433, 0.1279, 0.2427, 0.1108, 0.2505, 0.09557, 0.2578, 0.1125, 0.2578, 0.1125, 0.2505, 0.09557, 0.2895, 0.07937, 0.2889, 0.09423, 0.2404, 0.1449, 0.2433, 0.1279, 0.2578, 0.1125, 0.2656, 0.1238, 0.2656, 0.1238, 0.2578, 0.1125, 0.2889, 0.09423, 0.2903, 0.1063, 0.1644, 0.9313, 0.1883, 0.9837, 0.149, 0.9504, 0.1644, 0.9313, 0.149, 0.9504, 0.1109, 0.9034, 0.1431, 0.8812, 0.9754, 0.2497, 0.9316, 0.2934, 0.9246, 0.2783, 0.9606, 0.2432, 0.9606, 0.2432, 0.9246, 0.2783, 0.9192, 0.2647, 0.9471, 0.2371, 0.9471, 0.2371, 0.9192, 0.2647, 0.9133, 0.2517, 0.9346, 0.2318, 0.9316, 0.2934, 0.8683, 0.295, 0.8739, 0.279, 0.9246, 0.2783, 0.9246, 0.2783, 0.8739, 0.279, 0.8794, 0.2653, 0.9192, 0.2647, 0.9192, 0.2647, 0.8794, 0.2653, 0.8842, 0.2517, 0.9133, 0.2517, 0.8683, 0.295, 0.8215, 0.2513, 0.8369, 0.2438, 0.8739, 0.279, 0.8739, 0.279, 0.8369, 0.2438, 0.8506, 0.238, 0.8794, 0.2653, 0.8794, 0.2653, 0.8506, 0.238, 0.8635, 0.2316, 0.8842, 0.2517, 0.8215, 0.2513, 0.8195, 0.1867, 0.8359, 0.1924, 0.8369, 0.2438, 0.8369, 0.2438, 0.8359, 0.1924, 0.8498, 0.1982, 0.8506, 0.238, 0.8506, 0.238, 0.8498, 0.1982, 0.8634, 0.2031, 0.8635, 0.2316, 0.8195, 0.1867, 0.865, 0.1392, 0.8726, 0.1551, 0.8359, 0.1924, 0.8359, 0.1924, 0.8726, 0.1551, 0.8784, 0.1694, 0.8498, 0.1982, 0.8498, 0.1982, 0.8784, 0.1694, 0.8847, 0.1831, 0.8634, 0.2031, 0.865, 0.1392, 0.9319, 0.1371, 0.9257, 0.154, 0.8726, 0.1551, 0.8726, 0.1551, 0.9257, 0.154, 0.9198, 0.1681, 0.8784, 0.1694, 0.8784, 0.1694, 0.9198, 0.1681, 0.9139, 0.1826, 0.8847, 0.1831, 0.9319, 0.1371, 0.9788, 0.1857, 0.9618, 0.1924, 0.9257, 0.154, 0.9257, 0.154, 0.9618, 0.1924, 0.9479, 0.1977, 0.9198, 0.1681, 0.9198, 0.1681, 0.9479, 0.1977, 0.9343, 0.2027, 0.9139, 0.1826, 0.9788, 0.1857, 0.9754, 0.2497, 0.9606, 0.2432, 0.9618, 0.1924, 0.9618, 0.1924, 0.9606, 0.2432, 0.9471, 0.2371, 0.9479, 0.1977, 0.9479, 0.1977, 0.9471, 0.2371, 0.9346, 0.2318, 0.9343, 0.2027, 0.8101, 0.7908, 0.818, 0.6238, 0.8697, 0.6251, 0.8611, 0.7929, 0.9055, 0.7932, 0.9164, 0.6276, 0.9678, 0.6313, 0.9528, 0.7963, 0.8611, 0.7929, 0.8697, 0.6251, 0.9164, 0.6276, 0.9055, 0.7932, 0.818, 0.6238, 0.8074, 0.4744, 0.867, 0.4617, 0.8697, 0.6251, 0.9164, 0.6276, 0.9268, 0.4599, 0.9864, 0.4678, 0.9678, 0.6313, 0.8697, 0.6251, 0.867, 0.4617, 0.9268, 0.4599, 0.9164, 0.6276, 0.5326, 0.6497, 0.5473, 0.4758, 0.6173, 0.4816, 0.6035, 0.657, 0.6701, 0.6599, 0.6802, 0.4817, 0.7507, 0.4825, 0.744, 0.6588, 0.6035, 0.657, 0.6173, 0.4816, 0.6802, 0.4817, 0.6701, 0.6599, 0.5473, 0.4758, 0.5718, 0.3214, 0.6381, 0.3293, 0.6173, 0.4816, 0.6802, 0.4817, 0.6929, 0.331, 0.7588, 0.3331, 0.7507, 0.4825, 0.6173, 0.4816, 0.6381, 0.3293, 0.6929, 0.331, 0.6802, 0.4817, 0.8351, 0.123, 0.6693, 0.1904, 0.6644, 0.1289, 0.8136, 0.09743, 0.443, 0.003864, 0.4931, 0.04005, 0.4466, 0.1204, 0.3594, 0.3744, 0.3687, 0.3215, 0.3886, 0.3355, 0.3797, 0.375, 0.4653, 0.3768, 0.4697, 0.4225, 0.446, 0.4107, 0.4446, 0.3766, 0.4569, 0.4343, 0.4115, 0.4356, 0.4115, 0.4137, 0.446, 0.4107, 0.3804, 0.3111, 0.412, 0.3114, 0.4122, 0.3334, 0.3886, 0.3355, 0.412, 0.3718, 0.3797, 0.375, 0.3886, 0.3355, 0.4122, 0.3334, 0.4446, 0.3766, 0.412, 0.3718, 0.4122, 0.3334, 0.4375, 0.3345, 0.446, 0.4107, 0.4115, 0.4137, 0.412, 0.3718, 0.4446, 0.3766, 0.4115, 0.4137, 0.3785, 0.4112, 0.3797, 0.375, 0.412, 0.3718, 0.412, 0.3114, 0.4457, 0.3097, 0.4375, 0.3345, 0.4122, 0.3334, 0.4115, 0.4356, 0.3679, 0.435, 0.3785, 0.4112, 0.4115, 0.4137, 0.4581, 0.3208, 0.4653, 0.3768, 0.4446, 0.3766, 0.4375, 0.3345, 0.355, 0.4228, 0.3594, 0.3744, 0.3797, 0.375, 0.3785, 0.4112, 0.8404, 0.9685, 0.8386, 0.9741, 0.8012, 0.9807, 0.7974, 0.9754, 0.5143, 0.7879, 0.5326, 0.6497, 0.6035, 0.657, 0.5962, 0.8064, 0.5935, 0.9273, 0.5919, 0.8276, 0.6769, 0.8299, 0.6803, 0.9271, 0.2502, 0.9209, 0.3697, 0.9273, 0.3719, 0.9506, 0.2599, 0.9876, 0.8796, 0.06065, 0.8351, 0.123, 0.8136, 0.09743, 0.5421, 0.02833, 0.5129, 0.1234, 0.4931, 0.04005, 0.4931, 0.04005, 0.5129, 0.1234, 0.4466, 0.1204, 0.4653, 0.3768, 0.4581, 0.3208, 0.4905, 0.3062, 0.4872, 0.3761, 0.3294, 0.4397, 0.279, 0.4424, 0.2778, 0.3711, 0.339, 0.3747, 0.4457, 0.3097, 0.412, 0.3114, 0.4119, 0.2911, 0.4698, 0.2825, 0.8404, 0.9685, 0.8611, 0.7929, 0.9055, 0.7932, 0.8774, 0.9724, 0.7949, 0.3305, 0.8129, 0.3095, 0.8685, 0.3292, 0.8633, 0.3435, 0.4904, 0.9364, 0.4984, 0.8166, 0.5919, 0.8276, 0.5935, 0.9273, 0.6769, 0.8299, 0.6753, 0.8025, 0.7539, 0.789, 0.7646, 0.8107, 0.5919, 0.8276, 0.5962, 0.8064, 0.6753, 0.8025, 0.6769, 0.8299, 0.532, 0.2077, 0.4876, 0.1941, 0.5129, 0.1234, 0.5855, 0.126, 0.6644, 0.1289, 0.6693, 0.1904, 0.5953, 0.1877, 0.3687, 0.3215, 0.3594, 0.3744, 0.339, 0.3747, 0.3348, 0.3053, 0.5441, 0.4469, 0.4928, 0.4422, 0.4872, 0.3761, 0.5503, 0.3744, 0.3594, 0.3744, 0.355, 0.4228, 0.3294, 0.4397, 0.339, 0.3747, 0.3679, 0.435, 0.4115, 0.4356, 0.4114, 0.4556, 0.354, 0.4619, 0.7974, 0.9754, 0.8101, 0.7908, 0.8611, 0.7929, 0.8404, 0.9685, 0.8774, 0.9724, 0.9055, 0.7932, 0.9528, 0.7963, 0.9151, 0.9937, 0.9151, 0.9937, 0.9092, 0.9983, 0.8723, 0.9786, 0.8774, 0.9724, 0.8774, 0.9724, 0.8723, 0.9786, 0.8386, 0.9741, 0.8404, 0.9685, 0.8074, 0.4744, 0.7869, 0.4435, 0.8534, 0.4397, 0.867, 0.4617, 0.9268, 0.4599, 0.9299, 0.4413, 0.9995, 0.4429, 0.9864, 0.4678, 0.867, 0.4617, 0.8534, 0.4397, 0.9299, 0.4413, 0.9268, 0.4599, 0.7869, 0.4435, 0.7949, 0.3305, 0.8633, 0.3435, 0.8534, 0.4397, 0.9299, 0.4413, 0.9347, 0.3449, 0.9962, 0.3299, 0.9995, 0.4429, 0.8534, 0.4397, 0.8633, 0.3435, 0.9347, 0.3449, 0.9299, 0.4413, 0.9347, 0.3449, 0.9196, 0.3291, 0.9695, 0.3044, 0.9962, 0.3299, 0.8633, 0.3435, 0.8685, 0.3292, 0.9196, 0.3291, 0.9347, 0.3449, 0.7853, 0.9314, 0.7674, 0.9812, 0.6782, 0.9707, 0.6803, 0.9271, 0.6803, 0.9271, 0.6769, 0.8299, 0.7646, 0.8107, 0.7853, 0.9314, 0.4984, 0.8166, 0.5143, 0.7879, 0.5962, 0.8064, 0.5919, 0.8276, 0.5935, 0.9273, 0.5963, 0.9676, 0.511, 0.9829, 0.4904, 0.9364, 0.6803, 0.9271, 0.6782, 0.9707, 0.5963, 0.9676, 0.5935, 0.9273, 0.6753, 0.8025, 0.6701, 0.6599, 0.744, 0.6588, 0.7539, 0.789, 0.5962, 0.8064, 0.6035, 0.657, 0.6701, 0.6599, 0.6753, 0.8025, 0.4876, 0.1941, 0.4466, 0.1204, 0.5129, 0.1234, 0.3697, 0.9273, 0.4435, 0.933, 0.3719, 0.9506, 0.4466, 0.1204, 0.4876, 0.1941, 0.4417, 0.2175, 0.6637, 0.07532, 0.8172, 0.06074, 0.8136, 0.09743, 0.6644, 0.1289, 0.5906, 0.06589, 0.6637, 0.07532, 0.6644, 0.1289, 0.5855, 0.126, 0.8172, 0.06074, 0.8796, 0.06065, 0.8136, 0.09743, 0.5906, 0.06589, 0.5855, 0.126, 0.5129, 0.1234, 0.5129, 0.1234, 0.5855, 0.126, 0.5953, 0.1877, 0.5421, 0.02833, 0.5906, 0.06589, 0.5129, 0.1234, 0.532, 0.2077, 0.5129, 0.1234, 0.5953, 0.1877, 0.2502, 0.9209, 0.2688, 0.8588, 0.3727, 0.9035, 0.3697, 0.9273, 0.4435, 0.933, 0.3697, 0.9273, 0.3727, 0.9035, 0.339, 0.3747, 0.2778, 0.3711, 0.2851, 0.2913, 0.3348, 0.3053, 0.4697, 0.4225, 0.4653, 0.3768, 0.4872, 0.3761, 0.4928, 0.4422, 0.5503, 0.3744, 0.4872, 0.3761, 0.4905, 0.3062, 0.5406, 0.292, 0.4119, 0.2911, 0.4119, 0.2301, 0.4815, 0.2301, 0.4698, 0.2825, 0.354, 0.2825, 0.3423, 0.2301, 0.4119, 0.2301, 0.4119, 0.2911, 0.4114, 0.4556, 0.4112, 0.5141, 0.3437, 0.5107, 0.354, 0.4619, 0.4664, 0.4624, 0.4787, 0.5112, 0.4112, 0.5141, 0.4114, 0.4556, 0.4115, 0.4356, 0.4569, 0.4343, 0.4664, 0.4624, 0.4114, 0.4556, 0.412, 0.3114, 0.3804, 0.3111, 0.354, 0.2825, 0.4119, 0.2911, 0.1913, 0.697, 0.2388, 0.8015, 0.3363, 0.7587, 0.3284, 0.6439, 0.3363, 0.7587, 0.4435, 0.7313, 0.4288, 0.6536, 0.3284, 0.6439, 0.4288, 0.6536, 0.4279, 0.5717, 0.3519, 0.5501, 0.3284, 0.6439, 0.1913, 0.697, 0.132, 0.7527, 0.1844, 0.8476, 0.2388, 0.8015, 0.1844, 0.8476, 0.1431, 0.8812, 0.1644, 0.9313, 0.1644, 0.9313, 0.1888, 0.9338, 0.2196, 0.8629, 0.1844, 0.8476, 0.1644, 0.9313, 0.1883, 0.9837, 0.1888, 0.9338, 0.4435, 0.7313, 0.3363, 0.7587, 0.3408, 0.8036, 0.4278, 0.7959, 0.3363, 0.7587, 0.2388, 0.8015, 0.2671, 0.8304, 0.3408, 0.8036, 0.2388, 0.8015, 0.1844, 0.8476, 0.2196, 0.8629, 0.2671, 0.8304, 0.07827, 0.6811, 0.05712, 0.7028, 0.07481, 0.7251, 0.103, 0.6958, 0.07481, 0.7251, 0.1035, 0.7981, 0.132, 0.7527, 0.103, 0.6958, 0.04923, 0.7242, 0.0725, 0.8153, 0.1035, 0.7981, 0.07481, 0.7251, 0.2427, 0.09471, 0.2349, 0.09873, 0.2427, 0.1108, 0.2505, 0.09557, 0.1035, 0.7981, 0.0725, 0.8153, 0.1109, 0.9034, 0.1431, 0.8812, 0.132, 0.7527, 0.1035, 0.7981, 0.1431, 0.8812, 0.1844, 0.8476, 0.3284, 0.6439, 0.2924, 0.6324, 0.1913, 0.697, 0.3519, 0.5501, 0.2924, 0.6324, 0.3284, 0.6439, 0.2862, 0.5308, 0.2924, 0.6324, 0.3315, 0.5067, 0.2924, 0.6324, 0.3519, 0.5501, 0.3315, 0.5067, 0.1913, 0.697, 0.1608, 0.6553, 0.103, 0.6958, 0.132, 0.7527, 0.1608, 0.6553, 0.1913, 0.697, 0.2924, 0.6324, 0.2242, 0.5671, 0.2862, 0.5308, 0.2531, 0.5081, 0.2242, 0.5671, 0.2924, 0.6324, 0.05712, 0.7028, 0.04923, 0.7242, 0.07481, 0.7251, 0.01075, 0.6276, 0.02899, 0.6136, 0.01684, 0.6022, 0.01075, 0.6276, 0.03189, 0.6293, 0.02899, 0.6136, 0.06605, 0.6397, 0.03819, 0.6473, 0.03945, 0.6706, 0.05695, 0.6797, 0.05695, 0.6797, 0.03945, 0.6706, 0.03148, 0.6933, 0.03148, 0.6933, 0.05712, 0.7028, 0.05695, 0.6797, 0.07827, 0.6811, 0.05695, 0.6797, 0.05712, 0.7028, 0.09137, 0.6302, 0.06605, 0.6397, 0.05695, 0.6797, 0.07827, 0.6811, 0.03014, 0.588, 0.06245, 0.5895, 0.07539, 0.5441, 0.03368, 0.5394, 0.06245, 0.5895, 0.03014, 0.588, 0.01684, 0.6022, 0.02899, 0.6136, 0.04955, 0.6076, 0.06245, 0.5895, 0.04955, 0.6076, 0.06605, 0.6397, 0.09137, 0.6302, 0.02899, 0.6136, 0.03189, 0.6293, 0.04955, 0.6076, 0.04955, 0.6076, 0.03189, 0.6293, 0.03819, 0.6473, 0.06605, 0.6397, 0.06245, 0.5895, 0.09137, 0.6302, 0.1149, 0.6268, 0.07539, 0.5441, 0.103, 0.6958, 0.1149, 0.6268, 0.09137, 0.6302, 0.07827, 0.6811, 0.1149, 0.6268, 0.103, 0.6958, 0.1608, 0.6553, 0.1149, 0.6268, 0.1608, 0.6553, 0.2242, 0.5671, 0.1983, 0.4997, 0.07539, 0.5441, 0.1149, 0.6268, 0.1983, 0.4997, 0.01085, 0.5403, 0.03368, 0.5394, 0.006387, 0.5105, 0.03368, 0.5394, 0.01085, 0.5403, 0.03014, 0.588, 0.03368, 0.5394, 0.04038, 0.5113, 0.02559, 0.4992, 0.01948, 0.5108, 0.006387, 0.5105, 0.03368, 0.5394, 0.01948, 0.5108, 0.03368, 0.5394, 0.07539, 0.5441, 0.04038, 0.5113, 0.01971, 0.4181, 0.03513, 0.4169, 0.01093, 0.4001, 0.0459, 0.4334, 0.03513, 0.4169, 0.01971, 0.4181, 0.02532, 0.438, 0.04038, 0.5113, 0.0459, 0.4334, 0.02532, 0.438, 0.02559, 0.4992, 0.1983, 0.4997, 0.0459, 0.4334, 0.04038, 0.5113, 0.07539, 0.5441, 0.1983, 0.4997, 0.2242, 0.5671, 0.2531, 0.5081, 0.2285, 0.4403, 0.1903, 0.4541, 0.03513, 0.4169, 0.0459, 0.4334, 0.05694, 0.4034, 0.0459, 0.4334, 0.1983, 0.4997, 0.1903, 0.4541, 0.05694, 0.4034, 0.03513, 0.4169, 0.02948, 0.4004, 0.01093, 0.4001, 0.05694, 0.4034, 0.0354, 0.3889, 0.02948, 0.4004, 0.03513, 0.4169, 0.03563, 0.2825, 0.03421, 0.3095, 0.05154, 0.3071, 0.05154, 0.3071, 0.03421, 0.3095, 0.03883, 0.3472, 0.06567, 0.3498, 0.0354, 0.3889, 0.05694, 0.4034, 0.06567, 0.3498, 0.03883, 0.3472, 0.1903, 0.4541, 0.1782, 0.3614, 0.06567, 0.3498, 0.05694, 0.4034, 0.2285, 0.4403, 0.2196, 0.3539, 0.1782, 0.3614, 0.1903, 0.4541, 0.08721, 0.2978, 0.06125, 0.2858, 0.06811, 0.3113, 0.03563, 0.2825, 0.05154, 0.3071, 0.05168, 0.2884, 0.06811, 0.3113, 0.06125, 0.2858, 0.05168, 0.2884, 0.05154, 0.3071, 0.05154, 0.3071, 0.06567, 0.3498, 0.06811, 0.3113, 0.08721, 0.2978, 0.06811, 0.3113, 0.06567, 0.3498, 0.1154, 0.3389, 0.1782, 0.3614, 0.1154, 0.3389, 0.06567, 0.3498, 0.08721, 0.2978, 0.1154, 0.3389, 0.1782, 0.3614, 0.1753, 0.3056, 0.09361, 0.1804, 0.08762, 0.211, 0.105, 0.2125, 0.08721, 0.2978, 0.105, 0.2125, 0.08762, 0.211, 0.06125, 0.2858, 0.1753, 0.3056, 0.1776, 0.2776, 0.08721, 0.2978, 0.08721, 0.2978, 0.1776, 0.2776, 0.135, 0.212, 0.105, 0.2125, 0.09361, 0.1804, 0.105, 0.2125, 0.1126, 0.1982, 0.135, 0.212, 0.1226, 0.1958, 0.1126, 0.1982, 0.105, 0.2125, 0.1711, 0.116, 0.1644, 0.1342, 0.1713, 0.1374, 0.135, 0.212, 0.1713, 0.1374, 0.1644, 0.1342, 0.1226, 0.1958, 0.1713, 0.1374, 0.1776, 0.1326, 0.1711, 0.116, 0.1713, 0.1374, 0.1816, 0.1495, 0.182, 0.1347, 0.1776, 0.1326, 0.1776, 0.2776, 0.2033, 0.2114, 0.1872, 0.2023, 0.135, 0.212, 0.135, 0.212, 0.1872, 0.2023, 0.1816, 0.1495, 0.1713, 0.1374, 0.182, 0.1347, 0.1816, 0.1495, 0.1954, 0.1475, 0.1894, 0.1325, 0.1872, 0.2023, 0.2125, 0.1917, 0.1954, 0.1475, 0.1816, 0.1495, 0.2033, 0.2114, 0.2125, 0.1917, 0.1872, 0.2023, 0.2196, 0.3539, 0.2167, 0.3016, 0.1753, 0.3056, 0.1782, 0.3614, 0.1776, 0.2776, 0.1753, 0.3056, 0.2167, 0.3016, 0.2173, 0.2766, 0.2173, 0.2766, 0.2365, 0.2217, 0.2033, 0.2114, 0.1776, 0.2776, 0.1954, 0.1475, 0.2125, 0.1917, 0.2404, 0.1449, 0.2276, 0.1221, 0.1894, 0.1325, 0.1954, 0.1475, 0.2276, 0.1221, 0.2148, 0.1066, 0.2125, 0.1917, 0.2033, 0.2114, 0.2365, 0.2217, 0.2125, 0.1917, 0.2365, 0.2217, 0.2627, 0.1682, 0.2404, 0.1449, 0.3036, 0.1175, 0.3322, 0.07596, 0.2903, 0.1063, 0.2148, 0.1066, 0.2276, 0.1221, 0.2349, 0.09873, 0.2302, 0.09239, 0.2377, 0.0831, 0.2302, 0.09239, 0.2349, 0.09873, 0.2377, 0.0831, 0.2349, 0.09873, 0.2427, 0.09471, 0.2276, 0.1221, 0.2404, 0.1449, 0.2433, 0.1279, 0.2276, 0.1221, 0.2433, 0.1279, 0.2427, 0.1108, 0.2349, 0.09873, 0.2895, 0.07937, 0.2889, 0.09423, 0.3322, 0.07596, 0.2627, 0.1682, 0.2853, 0.1397, 0.2656, 0.1238, 0.2404, 0.1449, 0.2853, 0.1397, 0.3036, 0.1175, 0.2903, 0.1063, 0.2656, 0.1238, 0.2903, 0.1063, 0.3322, 0.07596, 0.2889, 0.09423, 0.2433, 0.1279, 0.2578, 0.1125, 0.2505, 0.09557, 0.2427, 0.1108, 0.2578, 0.1125, 0.2889, 0.09423, 0.2895, 0.07937, 0.2505, 0.09557, 0.2404, 0.1449, 0.2656, 0.1238, 0.2578, 0.1125, 0.2433, 0.1279, 0.2656, 0.1238, 0.2903, 0.1063, 0.2889, 0.09423, 0.2578, 0.1125, 0.1644, 0.9313, 0.149, 0.9504, 0.1883, 0.9837, 0.1644, 0.9313, 0.1431, 0.8812, 0.1109, 0.9034, 0.149, 0.9504, 0.9754, 0.2497, 0.9606, 0.2432, 0.9246, 0.2783, 0.9316, 0.2934, 0.9606, 0.2432, 0.9471, 0.2371, 0.9192, 0.2647, 0.9246, 0.2783, 0.9471, 0.2371, 0.9346, 0.2318, 0.9133, 0.2517, 0.9192, 0.2647, 0.9316, 0.2934, 0.9246, 0.2783, 0.8739, 0.279, 0.8683, 0.295, 0.9246, 0.2783, 0.9192, 0.2647, 0.8794, 0.2653, 0.8739, 0.279, 0.9192, 0.2647, 0.9133, 0.2517, 0.8842, 0.2517, 0.8794, 0.2653, 0.8683, 0.295, 0.8739, 0.279, 0.8369, 0.2438, 0.8215, 0.2513, 0.8739, 0.279, 0.8794, 0.2653, 0.8506, 0.238, 0.8369, 0.2438, 0.8794, 0.2653, 0.8842, 0.2517, 0.8635, 0.2316, 0.8506, 0.238, 0.8215, 0.2513, 0.8369, 0.2438, 0.8359, 0.1924, 0.8195, 0.1867, 0.8369, 0.2438, 0.8506, 0.238, 0.8498, 0.1982, 0.8359, 0.1924, 0.8506, 0.238, 0.8635, 0.2316, 0.8634, 0.2031, 0.8498, 0.1982, 0.8195, 0.1867, 0.8359, 0.1924, 0.8726, 0.1551, 0.865, 0.1392, 0.8359, 0.1924, 0.8498, 0.1982, 0.8784, 0.1694, 0.8726, 0.1551, 0.8498, 0.1982, 0.8634, 0.2031, 0.8847, 0.1831, 0.8784, 0.1694, 0.865, 0.1392, 0.8726, 0.1551, 0.9257, 0.154, 0.9319, 0.1371, 0.8726, 0.1551, 0.8784, 0.1694, 0.9198, 0.1681, 0.9257, 0.154, 0.8784, 0.1694, 0.8847, 0.1831, 0.9139, 0.1826, 0.9198, 0.1681, 0.9319, 0.1371, 0.9257, 0.154, 0.9618, 0.1924, 0.9788, 0.1857, 0.9257, 0.154, 0.9198, 0.1681, 0.9479, 0.1977, 0.9618, 0.1924, 0.9198, 0.1681, 0.9139, 0.1826, 0.9343, 0.2027, 0.9479, 0.1977, 0.9788, 0.1857, 0.9618, 0.1924, 0.9606, 0.2432, 0.9754, 0.2497, 0.9618, 0.1924, 0.9479, 0.1977, 0.9471, 0.2371, 0.9606, 0.2432, 0.9479, 0.1977, 0.9343, 0.2027, 0.9346, 0.2318, 0.9471, 0.2371, 0.8101, 0.7908, 0.8611, 0.7929, 0.8697, 0.6251, 0.818, 0.6238, 0.9055, 0.7932, 0.9528, 0.7963, 0.9678, 0.6313, 0.9164, 0.6276, 0.8611, 0.7929, 0.9055, 0.7932, 0.9164, 0.6276, 0.8697, 0.6251, 0.818, 0.6238, 0.8697, 0.6251, 0.867, 0.4617, 0.8074, 0.4744, 0.9164, 0.6276, 0.9678, 0.6313, 0.9864, 0.4678, 0.9268, 0.4599, 0.8697, 0.6251, 0.9164, 0.6276, 0.9268, 0.4599, 0.867, 0.4617, 0.5326, 0.6497, 0.6035, 0.657, 0.6173, 0.4816, 0.5473, 0.4758, 0.6701, 0.6599, 0.744, 0.6588, 0.7507, 0.4825, 0.6802, 0.4817, 0.6035, 0.657, 0.6701, 0.6599, 0.6802, 0.4817, 0.6173, 0.4816, 0.5473, 0.4758, 0.6173, 0.4816, 0.6381, 0.3293, 0.5718, 0.3214, 0.6802, 0.4817, 0.7507, 0.4825, 0.7588, 0.3331, 0.6929, 0.331, 0.6173, 0.4816, 0.6802, 0.4817, 0.6929, 0.331, 0.6381, 0.3293, 0.8351, 0.123, 0.8136, 0.09743, 0.6644, 0.1289, 0.6693, 0.1904, 0.443, 0.003864, 0.4466, 0.1204, 0.4931, 0.04005, 0.3594, 0.3744, 0.3797, 0.375, 0.3886, 0.3355, 0.3687, 0.3215, 0.4653, 0.3768, 0.4446, 0.3766, 0.446, 0.4107, 0.4697, 0.4225, 0.4569, 0.4343, 0.446, 0.4107, 0.4115, 0.4137, 0.4115, 0.4356, 0.3804, 0.3111, 0.3886, 0.3355, 0.4122, 0.3334, 0.412, 0.3114, 0.412, 0.3718, 0.4122, 0.3334, 0.3886, 0.3355, 0.3797, 0.375, 0.4446, 0.3766, 0.4375, 0.3345, 0.4122, 0.3334, 0.412, 0.3718, 0.446, 0.4107, 0.4446, 0.3766, 0.412, 0.3718, 0.4115, 0.4137, 0.4115, 0.4137, 0.412, 0.3718, 0.3797, 0.375, 0.3785, 0.4112, 0.412, 0.3114, 0.4122, 0.3334, 0.4375, 0.3345, 0.4457, 0.3097, 0.4115, 0.4356, 0.4115, 0.4137, 0.3785, 0.4112, 0.3679, 0.435, 0.4581, 0.3208, 0.4375, 0.3345, 0.4446, 0.3766, 0.4653, 0.3768, 0.355, 0.4228, 0.3785, 0.4112, 0.3797, 0.375, 0.3594, 0.3744, 0.8404, 0.9685, 0.7974, 0.9754, 0.8012, 0.9807, 0.8386, 0.9741, 0.5143, 0.7879, 0.5962, 0.8064, 0.6035, 0.657, 0.5326, 0.6497, 0.5935, 0.9273, 0.6803, 0.9271, 0.6769, 0.8299, 0.5919, 0.8276, 0.2502, 0.9209, 0.2599, 0.9876, 0.3719, 0.9506, 0.3697, 0.9273, 0.8796, 0.06065, 0.8136, 0.09743, 0.8351, 0.123, 0.5421, 0.02833, 0.4931, 0.04005, 0.5129, 0.1234, 0.4931, 0.04005, 0.4466, 0.1204, 0.5129, 0.1234, 0.4653, 0.3768, 0.4872, 0.3761, 0.4905, 0.3062, 0.4581, 0.3208, 0.3294, 0.4397, 0.339, 0.3747, 0.2778, 0.3711, 0.279, 0.4424, 0.4457, 0.3097, 0.4698, 0.2825, 0.4119, 0.2911, 0.412, 0.3114, 0.8404, 0.9685, 0.8774, 0.9724, 0.9055, 0.7932, 0.8611, 0.7929, 0.7949, 0.3305, 0.8633, 0.3435, 0.8685, 0.3292, 0.8129, 0.3095, 0.4904, 0.9364, 0.5935, 0.9273, 0.5919, 0.8276, 0.4984, 0.8166, 0.6769, 0.8299, 0.7646, 0.8107, 0.7539, 0.789, 0.6753, 0.8025, 0.5919, 0.8276, 0.6769, 0.8299, 0.6753, 0.8025, 0.5962, 0.8064, 0.532, 0.2077, 0.5129, 0.1234, 0.4876, 0.1941, 0.5855, 0.126, 0.5953, 0.1877, 0.6693, 0.1904, 0.6644, 0.1289, 0.3687, 0.3215, 0.3348, 0.3053, 0.339, 0.3747, 0.3594, 0.3744, 0.5441, 0.4469, 0.5503, 0.3744, 0.4872, 0.3761, 0.4928, 0.4422, 0.3594, 0.3744, 0.339, 0.3747, 0.3294, 0.4397, 0.355, 0.4228, 0.3679, 0.435, 0.354, 0.4619, 0.4114, 0.4556, 0.4115, 0.4356, 0.7974, 0.9754, 0.8404, 0.9685, 0.8611, 0.7929, 0.8101, 0.7908, 0.8774, 0.9724, 0.9151, 0.9937, 0.9528, 0.7963, 0.9055, 0.7932, 0.9151, 0.9937, 0.8774, 0.9724, 0.8723, 0.9786, 0.9092, 0.9983, 0.8774, 0.9724, 0.8404, 0.9685, 0.8386, 0.9741, 0.8723, 0.9786, 0.8074, 0.4744, 0.867, 0.4617, 0.8534, 0.4397, 0.7869, 0.4435, 0.9268, 0.4599, 0.9864, 0.4678, 0.9995, 0.4429, 0.9299, 0.4413, 0.867, 0.4617, 0.9268, 0.4599, 0.9299, 0.4413, 0.8534, 0.4397, 0.7869, 0.4435, 0.8534, 0.4397, 0.8633, 0.3435, 0.7949, 0.3305, 0.9299, 0.4413, 0.9995, 0.4429, 0.9962, 0.3299, 0.9347, 0.3449, 0.8534, 0.4397, 0.9299, 0.4413, 0.9347, 0.3449, 0.8633, 0.3435, 0.9347, 0.3449, 0.9962, 0.3299, 0.9695, 0.3044, 0.9196, 0.3291, 0.8633, 0.3435, 0.9347, 0.3449, 0.9196, 0.3291, 0.8685, 0.3292, 0.7853, 0.9314, 0.6803, 0.9271, 0.6782, 0.9707, 0.7674, 0.9812, 0.6803, 0.9271, 0.7853, 0.9314, 0.7646, 0.8107, 0.6769, 0.8299, 0.4984, 0.8166, 0.5919, 0.8276, 0.5962, 0.8064, 0.5143, 0.7879, 0.5935, 0.9273, 0.4904, 0.9364, 0.511, 0.9829, 0.5963, 0.9676, 0.6803, 0.9271, 0.5935, 0.9273, 0.5963, 0.9676, 0.6782, 0.9707, 0.6753, 0.8025, 0.7539, 0.789, 0.744, 0.6588, 0.6701, 0.6599, 0.5962, 0.8064, 0.6753, 0.8025, 0.6701, 0.6599, 0.6035, 0.657, 0.4876, 0.1941, 0.5129, 0.1234, 0.4466, 0.1204, 0.3697, 0.9273, 0.3719, 0.9506, 0.4435, 0.933, 0.4466, 0.1204, 0.4417, 0.2175, 0.4876, 0.1941, 0.6637, 0.07532, 0.6644, 0.1289, 0.8136, 0.09743, 0.8172, 0.06074, 0.5906, 0.06589, 0.5855, 0.126, 0.6644, 0.1289, 0.6637, 0.07532, 0.8172, 0.06074, 0.8136, 0.09743, 0.8796, 0.06065, 0.5906, 0.06589, 0.5129, 0.1234, 0.5855, 0.126, 0.5129, 0.1234, 0.5953, 0.1877, 0.5855, 0.126, 0.5421, 0.02833, 0.5129, 0.1234, 0.5906, 0.06589, 0.532, 0.2077, 0.5953, 0.1877, 0.5129, 0.1234, 0.2502, 0.9209, 0.3697, 0.9273, 0.3727, 0.9035, 0.2688, 0.8588, 0.4435, 0.933, 0.3727, 0.9035, 0.3697, 0.9273, 0.339, 0.3747, 0.3348, 0.3053, 0.2851, 0.2913, 0.2778, 0.3711, 0.4697, 0.4225, 0.4928, 0.4422, 0.4872, 0.3761, 0.4653, 0.3768, 0.5503, 0.3744, 0.5406, 0.292, 0.4905, 0.3062, 0.4872, 0.3761, 0.4119, 0.2911, 0.4698, 0.2825, 0.4815, 0.2301, 0.4119, 0.2301, 0.354, 0.2825, 0.4119, 0.2911, 0.4119, 0.2301, 0.3423, 0.2301, 0.4114, 0.4556, 0.354, 0.4619, 0.3437, 0.5107, 0.4112, 0.5141, 0.4664, 0.4624, 0.4114, 0.4556, 0.4112, 0.5141, 0.4787, 0.5112, 0.4115, 0.4356, 0.4114, 0.4556, 0.4664, 0.4624, 0.4569, 0.4343, 0.412, 0.3114, 0.4119, 0.2911, 0.354, 0.2825, 0.3804, 0.3111])
me_circle_002.materials.append(mat_weapon_futou2_mat)
me_circle_002.use_remesh_preserve_volume = False
me_circle_002.use_remesh_preserve_attributes = False
me_circle_002.use_mirror_vertex_groups = False
me_circle_002.update()
me_plane_002 = bpy.data.meshes.new('Plane.002')
me_plane_002.from_pydata([(-1.789, 1.152, -4.599e-09)], [], [])
me_plane_002.use_remesh_preserve_volume = False
me_plane_002.use_remesh_preserve_attributes = False
me_plane_002.use_mirror_vertex_groups = False
me_plane_002.update()
me_plane_001 = bpy.data.meshes.new('Plane.001')
me_plane_001.from_pydata([(-0.02793, -0.01868, -0.4893), (-0.03005, -0.01869, -0.524), (-0.03033, -0.04011, -0.5392), (-0.03871, -0.03156, -0.6122), (-0.04784, -0.03157, -0.701), (-0.0282, -0.02401, -0.7954), (-0.1351, -0.0694, -0.3188), (0.0456, -0.06916, -0.3164), (-0.1516, -0.07575, -0.129), (0.04064, -0.0755, -0.04402), (-0.1612, -0.08379, -0.2224), (0.06559, -0.08349, -0.2285), (-0.04495, -0.0912, -0.1196), (-0.04105, -0.08363, -0.3486), (-0.04102, -0.1094, -0.2261), (-0.1371, -0.06415, -0.1347), (0.02734, -0.06394, -0.06194), (-0.04588, -0.07737, -0.1266), (-0.07189, -0.03464, -0.3433), (-0.02758, -0.03458, -0.4835), (0.01418, -0.03453, -0.3407), (-0.0538, -0.0757, -0.1223), (-0.02622, -0.05001, -0.008594), (0.005082, -0.06536, 0.08526), (0.03946, -0.06391, 0.2117), (0.08636, -0.05785, 0.4364), (0.07085, -0.07553, 0.5689), (0.03545, -0.05677, 0.7849), (0.04637, -0.05219, 0.2433), (-0.07474, -0.05941, -0.1674), (0.01861, -0.1097, 0.8048), (0.04272, -0.06602, 0.7559), (-0.007124, -0.0897, 0.9114), (-0.06385, -0.07284, 1.079), (-0.06505, -0.1043, 1.263), (-0.03619, -0.06213, 1.337), (-0.08266, -0.05645, 1.386), (-0.042, -0.07256, 1.056), (0.06915, -0.08265, 1.136), (0.04649, -0.01712, 1.048), (0.0931, -0.02853, 1.446), (0.06874, -0.05288, 1.338), (0.1517, -0.04431, 1.089), (-0.03578, -0.01439, 1.456), (0.06966, -0.08265, 1.161), (-0.3882, -0.07607, 0.9331), (-0.3927, -0.0465, 0.6261), (-0.4225, -0.07612, 0.7314), (-0.4903, -0.0762, 0.8525), (-0.5398, -0.07627, 0.9515), (-0.5645, -0.0763, 1.065), (-0.5744, -0.07632, 1.153), (-0.4419, -0.07614, 1.403), (-0.4408, -0.07614, 1.463), (-0.5402, -0.07627, 1.514), (-0.6342, -0.02626, 1.47), (-0.5351, -0.04777, 1.617), (-0.4133, -0.05757, 1.62), (-0.3906, -0.07607, 1.552), (-0.3487, -0.07602, 1.527), (-0.1276, -0.04572, 1.74), (-0.004628, -0.04339, 1.712), (-0.07579, -0.05634, 1.651), (-0.07536, -0.0396, 1.406), (-0.4278, -0.07612, 1.004), (-0.4872, -0.0762, 1.114), (-0.4302, -0.07613, 1.185), (-0.3707, -0.07605, 1.285), (-0.3161, -0.07597, 1.467), (-0.3645, -0.07604, 1.35), (-0.3161, -0.07597, 1.33), (-0.2676, -0.07591, 1.35), (-0.2676, -0.07591, 1.447), (-0.3625, -0.07604, 1.117), (-0.2867, -0.07594, 1.171), (-0.2539, -0.07589, 1.257), (-0.1377, -0.07294, 1.216), (-0.1079, -0.0729, 1.305), (-0.4547, -0.07616, 1.329), (-0.4752, -0.03158, 0.66), (-0.03599, -0.04012, -0.5965), (-0.08743, -0.03466, -0.4168), (-0.07527, -0.03465, -0.4593), (0.01418, -0.03453, -0.4645), (0.02893, -0.03451, -0.4176), (0.05713, -0.07213, 0.2709), (-0.05607, -0.1262, 1.048), (-0.126, -0.1151, 1.071), (-0.1455, -0.1037, 1.288), (-0.209, -0.1015, 1.111), (0.005348, -0.0892, 1.205), (-0.03146, -0.1167, 1.131), (0.1381, -0.05729, 1.099), (-0.3484, -0.02691, 0.5264), (-0.3112, -0.07597, 1.039), (-0.1768, -0.07299, 1.125), (-0.4996, -0.07622, 1.233), (-0.4659, -0.07617, 1.519), (-0.6094, -0.04082, 1.454), (-0.6606, -0.007832, 1.401), (-0.5879, -0.04784, 1.553), (-0.4266, -0.02149, 1.699), (-0.2695, -0.07591, 1.534), (-0.2192, -0.0722, 1.58), (-0.2024, -0.06447, 1.641), (-0.2198, -0.0348, 1.706), (-0.02625, -0.03749, 1.772), (0.07725, -0.03286, 1.777), (-0.09932, -0.07204, 1.581), (-0.09885, -0.07569, 1.519), (-0.3645, -0.07604, 1.447), (-0.3846, -0.07607, 1.399), (-0.2476, -0.07588, 1.399), (-0.007817, 0.004512, -0.5256), (-0.005665, 0.004515, -0.4896), (-0.05166, 0.004454, -0.5231), (-0.05026, 0.004456, -0.4889), (-0.02799, 0.02765, -0.4893), (-0.03011, 0.02765, -0.524), (0.0332, 0.004566, -0.5454), (0.02725, 0.004558, -0.6028), (-0.08388, 0.004411, -0.6099), (-0.0008988, 0.004521, -0.699), (-0.09322, 0.004399, -0.7057), (-0.04794, 0.04049, -0.701), (0.002514, 0.004526, -0.7846), (-0.05765, 0.004446, -0.8067), (0.03221, 0.004565, -0.8714), (-0.1353, 0.07809, -0.3188), (0.04541, 0.07833, -0.3164), (-0.1518, 0.0844, -0.129), (0.04043, 0.08465, -0.04402), (-0.1614, 0.09241, -0.2224), (-0.2159, 0.004237, -0.08477), (-0.1637, 0.004306, -0.3486), (0.1175, 0.004677, 0.001842), (0.06536, 0.09271, -0.2285), (0.08138, 0.00463, -0.3486), (-0.0452, 0.1001, -0.1196), (-0.04129, 0.09257, -0.3486), (-0.1995, 0.004259, -0.2261), (0.1172, 0.004677, -0.2261), (-0.04132, 0.1183, -0.2261), (-0.04117, 0.004468, -0.3844), (-0.1373, 0.07284, -0.1347), (0.02716, 0.07305, -0.06194), (-0.1921, 0.004269, -0.0968), (0.09307, 0.004645, -0.02271), (-0.04609, 0.08629, -0.1266), (-0.09276, 0.0044, -0.3286), (-0.1191, 0.004365, -0.4191), (-0.09276, 0.0044, -0.4827), (-0.02918, 0.004484, -0.509), (0.0344, 0.004568, -0.4827), (0.06073, 0.004602, -0.4191), (0.0344, 0.004568, -0.3286), (-0.07538, 0.04349, -0.4593), (0.01407, 0.04361, -0.3407), (-0.05437, 0.00445, -0.3546), (-0.06439, 0.004437, -0.4169), (-0.05172, 0.004454, -0.4436), (-0.02615, 0.004488, -0.4574), (-0.003027, 0.004518, -0.4478), (0.009948, 0.004535, -0.4213), (-0.002177, 0.004519, -0.3512), (-0.0301, 0.004482, 0.3801), (-0.0301, 0.004482, 0.495), (-0.01269, 0.004505, 0.5263), (-0.0243, 0.00449, 0.7308), (-0.05796, 0.004446, 0.271), (-0.149, 0.004325, 0.1286), (-0.1418, 0.004335, 0.0251), (-0.1996, 0.004259, -0.0471), (-0.2045, 0.004252, -0.1301), (-0.05401, 0.0846, -0.1223), (0.004898, 0.07442, 0.08526), (0.1573, 0.00473, 0.05283), (0.03928, 0.07306, 0.2117), (0.1559, 0.004728, 0.2277), (0.05693, 0.08133, 0.2709), (0.1754, 0.004754, 0.2765), (0.1782, 0.004758, 0.4185), (0.1657, 0.004741, 0.4826), (0.1724, 0.00475, 0.639), (0.07064, 0.08477, 0.5689), (0.1402, 0.004707, 0.6542), (0.1247, 0.004687, 0.7717), (0.03528, 0.06591, 0.7849), (0.09841, 0.004652, -0.129), (0.04622, 0.06136, 0.2433), (-0.07491, 0.06826, -0.1674), (0.07749, 0.004625, -0.1964), (-0.08972, 0.004404, -0.2397), (-0.02988, 0.004483, 0.7021), (0.04253, 0.07518, 0.7559), (0.1349, 0.0047, 0.7471), (-0.007373, 0.09873, 0.9114), (-0.1059, 0.004382, 0.8359), (0.1087, 0.004666, 0.9242), (-0.06405, 0.08172, 1.079), (-0.169, 0.004299, 0.9774), (0.06481, 0.004608, 1.069), (-0.2272, 0.004222, 1.142), (-0.1739, 0.004293, 1.293), (-0.121, 0.004362, 1.388), (-0.2652, 0.004172, 1.025), (-0.2274, 0.004222, 0.9773), (-0.1713, 0.004296, 0.9448), (-0.1263, 0.1238, 1.071), (0.01346, 0.00454, 1.431), (-0.01185, 0.004507, 1.466), (-0.08283, 0.06528, 1.386), (-0.2093, 0.11, 1.111), (0.03735, 0.004572, 1.388), (0.07461, 0.004621, 1.454), (0.08403, 0.004633, 1.531), (0.1231, 0.004685, 1.463), (0.1447, 0.004713, 1.336), (-0.1214, 0.004362, 0.9882), (0.1784, 0.004758, 1.188), (0.06892, 0.09188, 1.136), (0.04643, 0.02629, 1.048), (0.1516, 0.05375, 1.089), (0.2381, 0.004837, 1.039), (-0.07074, 0.004429, 1.442), (-0.03583, 0.02334, 1.456), (-0.3884, 0.08409, 0.9331), (-0.3484, 0.03503, 0.5264), (-0.3929, 0.0545, 0.6261), (-0.4227, 0.08404, 0.7314), (-0.2999, 0.004126, 0.54), (-0.3154, 0.004106, 0.6134), (-0.3313, 0.004085, 0.7606), (-0.3005, 0.004125, 0.8702), (-0.2478, 0.004195, 0.9865), (-0.4905, 0.08395, 0.8525), (-0.5647, 0.08386, 1.065), (-0.5746, 0.08384, 1.153), (-0.4998, 0.08394, 1.233), (-0.4421, 0.08402, 1.403), (-0.4661, 0.08399, 1.519), (-0.6095, 0.04826, 1.454), (-0.6606, 0.01513, 1.401), (-0.5881, 0.05533, 1.553), (-0.4135, 0.06552, 1.62), (-0.3908, 0.08409, 1.552), (-0.2026, 0.07298, 1.641), (-0.1278, 0.05442, 1.74), (-0.004754, 0.05242, 1.712), (-0.09906, 0.08447, 1.519), (-0.428, 0.08404, 1.004), (-0.4874, 0.08396, 1.114), (-0.4304, 0.08403, 1.185), (-0.371, 0.08411, 1.285), (-0.3163, 0.08418, 1.467), (-0.3648, 0.08412, 1.447), (-0.3848, 0.08409, 1.399), (-0.3648, 0.08412, 1.35), (-0.2678, 0.08425, 1.447), (-0.3627, 0.08412, 1.117), (-0.2869, 0.08422, 1.171), (-0.2541, 0.08427, 1.257), (-0.1379, 0.08162, 1.216), (-0.1081, 0.08166, 1.305), (-0.6708, 0.003636, 0.896), (-0.6865, 0.003616, 1.034), (-0.6936, 0.003606, 1.129), (-0.6196, 0.003704, 0.7835), (-0.5331, 0.003818, 0.6419), (-0.6053, 0.003723, 1.24), (-0.5413, 0.003807, 1.344), (-0.5128, 0.003845, 1.401), (-0.4549, 0.084, 1.329), (-0.5081, 0.003851, 1.457), (-0.5508, 0.003795, 1.471), (-0.6038, 0.003725, 1.429), (-0.6684, 0.003639, 1.413), (-0.6447, 0.003671, 1.471), (-0.5992, 0.003731, 1.556), (-0.5468, 0.0038, 1.629), (-0.4278, 0.003957, 1.72), (-0.3936, 0.004002, 1.689), (-0.3956, 0.004, 1.619), (-0.3748, 0.004027, 1.576), (-0.3422, 0.00407, 1.557), (-0.279, 0.004154, 1.566), (-0.2542, 0.004186, 1.589), (-0.2335, 0.004214, 1.639), (-0.226, 0.004224, 1.723), (-0.14, 0.004337, 1.755), (-0.0342, 0.004477, 1.785), (0.07058, 0.004615, 1.802), (0.09825, 0.004652, 1.725), (0.03005, 0.004562, 1.669), (-0.01839, 0.004498, 1.611), (-0.03519, 0.004476, 1.558), (-0.04399, 0.004464, 1.512), (-0.0317, 0.00448, 1.444), (-0.4753, 0.03937, 0.66), (-0.4896, 0.003876, 0.5874), (-0.4483, 0.00393, 0.5578), (-0.3919, 0.004005, 0.507), (-0.4938, 0.00387, 0.634), (-0.3162, 0.004105, 1.436), (-0.3427, 0.00407, 1.425), (-0.3537, 0.004055, 1.399), (-0.3427, 0.00407, 1.372), (-0.3162, 0.004105, 1.361), (-0.2896, 0.00414, 1.372), (-0.2787, 0.004154, 1.399), (-0.2896, 0.00414, 1.425), (-0.1463, 0.004329, 1.055), (-0.09117, 0.004402, -0.535), (-0.03045, 0.04908, -0.5392), (-0.09699, 0.004394, -0.5931), (-0.03611, 0.04907, -0.5965), (-0.03881, 0.0405, -0.6122), (0.008123, 0.004533, -0.619), (-0.02828, 0.03298, -0.7954), (-0.08753, 0.04348, -0.4168), (-0.072, 0.0435, -0.3433), (-0.02769, 0.04356, -0.4835), (0.01407, 0.04361, -0.4645), (0.02882, 0.04363, -0.4176), (-0.02637, 0.05899, -0.008594), (-0.1009, 0.004389, 0.155), (0.082, 0.004631, -0.01822), (0.1838, 0.004765, 0.1804), (-0.1009, 0.004389, 0.2176), (-0.07304, 0.004426, 0.3186), (0.08619, 0.06712, 0.4364), (0.1963, 0.004781, 0.5592), (0.0183, 0.1188, 0.8048), (-0.07601, 0.004422, 0.7311), (0.1531, 0.004724, 0.8104), (-0.05641, 0.1351, 1.048), (-0.1815, 0.004283, 0.9294), (0.09721, 0.004651, 1.039), (-0.06534, 0.1131, 1.263), (-0.03636, 0.07108, 1.337), (-0.1458, 0.1123, 1.288), (0.1343, 0.0047, 1.242), (0.0051, 0.09826, 1.205), (-0.007514, 0.004512, 1.357), (-0.0422, 0.0815, 1.056), (-0.03178, 0.1257, 1.131), (0.09838, 0.004652, 1.033), (0.138, 0.0667, 1.099), (0.09301, 0.03782, 1.446), (0.06859, 0.06211, 1.338), (0.1294, 0.004693, 1.05), (0.1794, 0.004759, 1.15), (0.06943, 0.09188, 1.161), (-0.2514, 0.00419, 0.406), (-0.3114, 0.08419, 1.039), (-0.177, 0.08157, 1.125), (-0.54, 0.08389, 0.9515), (-0.441, 0.08402, 1.463), (-0.5404, 0.08389, 1.514), (-0.6342, 0.03363, 1.47), (-0.5352, 0.0554, 1.617), (-0.4266, 0.02941, 1.699), (-0.3489, 0.08414, 1.527), (-0.2697, 0.08425, 1.534), (-0.2194, 0.08067, 1.58), (-0.2199, 0.04327, 1.706), (-0.02636, 0.04646, 1.772), (0.07715, 0.0421, 1.777), (-0.07595, 0.06519, 1.651), (-0.09953, 0.08082, 1.581), (-0.07547, 0.04844, 1.406), (-0.3163, 0.08418, 1.33), (-0.2678, 0.08425, 1.35), (-0.2478, 0.08427, 1.399), (-0.6936, 0.003606, 1.203), (-0.6739, 0.003632, 1.347), (-0.3296, 0.004087, 1.778), (-0.2542, 0.004186, 1.703), (0.2918, 0.004908, 1.82)], [], [(1, 2, 119, 113), (80, 314, 121, 3), (4, 123, 126, 5), (113, 114, 0, 1), (116, 115, 1, 0), (141, 11, 7, 137), (14, 10, 6, 13), (10, 140, 134, 6), (8, 133, 140, 10), (135, 9, 11, 141), (11, 14, 13, 7), (9, 12, 14, 11), (12, 8, 10, 14), (13, 143, 137, 7), (6, 134, 143, 13), (12, 9, 16, 17), (133, 8, 15, 146), (8, 12, 17, 15), (9, 135, 147, 16), (171, 172, 21, 22), (169, 85, 329), (25, 181, 182), (166, 26, 167), (26, 183, 185), (168, 167, 26, 27), (26, 185, 186, 27), (21, 188, 326, 22), (28, 178, 85), (85, 169, 28), (173, 21, 172), (188, 21, 29, 191), (21, 173, 29), (29, 173, 192), (191, 29, 192), (86, 337, 201, 33), (333, 30, 32, 197), (40, 215, 214), (40, 214, 213, 41), (204, 36, 43, 224), (224, 43, 210), (209, 210, 43), (90, 44, 341), (231, 232, 47, 46), (232, 233, 45, 47), (66, 65, 73), (50, 49, 64, 65), (51, 50, 65), (65, 64, 94, 73), (67, 66, 73, 74), (74, 95, 76, 75), (75, 70, 67, 74), (95, 74, 73, 94), (70, 75, 71), (76, 77, 71, 75), (269, 96, 78, 270), (78, 52, 271, 270), (70, 69, 67), (109, 296, 295, 108), (108, 295, 294, 62), (106, 290, 289, 60), (378, 107, 292), (268, 79, 267), (299, 300, 79), (353, 93, 301), (110, 111, 305, 304), (318, 125, 127), (113, 118, 117, 114), (116, 117, 118, 115), (141, 137, 129, 136), (142, 139, 128, 132), (132, 128, 134, 140), (130, 132, 140, 133), (135, 141, 136, 131), (136, 129, 139, 142), (131, 136, 142, 138), (138, 142, 132, 130), (139, 129, 137, 143), (128, 139, 143, 134), (138, 148, 145, 131), (133, 146, 144, 130), (130, 144, 148, 138), (131, 145, 147, 135), (320, 158, 159, 319), (325, 175, 324, 170), (166, 167, 184), (330, 184, 183, 331), (184, 185, 183), (168, 187, 184, 167), (184, 187, 186, 185), (173, 172, 174), (188, 191, 190, 174), (174, 190, 173), (190, 192, 173), (191, 192, 190), (335, 199, 201, 337), (334, 195, 194, 332), (205, 202, 212, 206), (208, 218, 207), (348, 216, 217, 349), (344, 345, 220, 221), (204, 224, 225, 211), (224, 210, 225), (209, 225, 210), (345, 352, 220), (231, 228, 229, 232), (230, 227, 228, 231), (232, 229, 226, 233), (252, 259, 251), (238, 252, 251, 237), (237, 251, 236), (251, 259, 354, 250), (253, 260, 259, 252), (260, 261, 262, 355), (355, 354, 259, 260), (245, 240, 244), (272, 270, 271, 239), (273, 274, 358), (361, 360, 279, 280), (363, 362, 284, 285), (377, 288, 365), (247, 365, 288, 289), (366, 247, 289, 290), (378, 292, 367), (268, 267, 298), (299, 298, 300), (372, 308, 309, 373), (371, 307, 308, 372), (273, 357, 239, 271), (1, 2, 312, 115), (2, 80, 120, 119), (2, 312, 314, 80), (80, 3, 317, 120), (3, 4, 122, 317), (3, 121, 123, 4), (4, 5, 125, 122), (5, 127, 125), (5, 126, 127), (154, 155, 20, 84), (153, 154, 84, 83), (152, 153, 83, 19), (151, 152, 19, 82), (150, 151, 82, 81), (149, 150, 81, 18), (84, 20, 164, 163), (83, 84, 163, 162), (19, 83, 162, 161), (82, 19, 161, 160), (81, 82, 160, 159), (18, 81, 159, 158), (171, 22, 170), (325, 170, 22, 23), (23, 22, 326, 176), (328, 325, 23, 24), (23, 176, 327, 24), (24, 327, 178, 28), (169, 328, 24, 28), (85, 178, 180), (25, 331, 183, 26), (166, 165, 25, 26), (182, 331, 25), (85, 180, 181, 25), (165, 329, 85, 25), (86, 33, 200, 336), (32, 86, 336, 197), (86, 32, 198, 337), (334, 198, 32, 30), (193, 31, 30, 333), (334, 30, 31, 195), (207, 87, 89, 206), (205, 206, 89, 202), (202, 89, 88, 203), (87, 34, 88, 89), (204, 203, 88, 36), (90, 343, 35, 34), (218, 37, 87), (34, 91, 90), (37, 91, 87), (34, 87, 91), (87, 207, 218), (209, 35, 343), (216, 215, 40), (40, 41, 217, 216), (213, 343, 90, 41), (39, 346, 92, 38), (37, 39, 38, 91), (341, 217, 41, 90), (91, 44, 90), (219, 92, 42, 351), (92, 346, 350, 42), (351, 42, 223), (42, 350, 223), (35, 36, 88, 34), (209, 43, 36, 35), (219, 341, 44), (219, 44, 38, 92), (91, 38, 44), (95, 94, 234, 311), (94, 45, 233, 234), (230, 231, 46, 93), (353, 230, 93), (47, 45, 48), (49, 48, 45, 64), (94, 64, 45), (96, 51, 65, 66), (71, 77, 112), (112, 77, 63), (63, 109, 72, 112), (72, 102, 68), (102, 59, 68), (68, 59, 110), (59, 58, 53, 110), (53, 58, 97), (99, 98, 55), (54, 100, 55, 98), (97, 56, 100, 54), (58, 57, 97), (56, 97, 57, 101), (374, 266, 51), (51, 266, 265, 50), (50, 265, 264, 49), (49, 264, 267, 48), (111, 110, 53, 52), (66, 67, 78, 96), (78, 67, 69, 111, 52), (54, 273, 97), (273, 54, 274), (98, 275, 274, 54), (99, 375, 275, 98), (56, 279, 278, 100), (100, 278, 277, 55), (55, 277, 276, 99), (375, 99, 276), (101, 280, 279, 56), (280, 101, 376), (376, 101, 281), (57, 282, 281, 101), (58, 283, 282, 57), (59, 284, 283, 58), (102, 285, 284, 59), (103, 286, 285, 102), (104, 287, 286, 103), (105, 377, 287, 104), (377, 105, 288), (60, 289, 288, 105), (104, 62, 60, 105), (103, 108, 62, 104), (102, 109, 108, 103), (109, 102, 72), (63, 297, 296, 109), (62, 294, 293, 61), (60, 62, 61, 106), (107, 291, 290, 106), (107, 106, 61), (61, 293, 292, 107), (291, 107, 378), (96, 269, 374, 51), (47, 48, 267, 79), (46, 47, 79, 300), (93, 46, 300, 301), (299, 79, 302), (79, 268, 302), (72, 68, 303, 310), (112, 72, 310, 309), (71, 112, 309, 308), (70, 71, 308, 307), (69, 70, 307, 306), (111, 69, 306, 305), (68, 110, 304, 303), (97, 273, 53), (273, 271, 52, 53), (118, 113, 119, 313), (118, 115, 312, 313), (313, 119, 120, 315), (313, 315, 314, 312), (315, 120, 317, 316), (315, 316, 121, 314), (316, 317, 122, 124), (316, 124, 123, 121), (124, 122, 125, 318), (124, 318, 126, 123), (318, 127, 126), (154, 323, 157, 155), (153, 322, 323, 154), (152, 321, 322, 153), (151, 156, 321, 152), (150, 319, 156, 151), (149, 320, 319, 150), (323, 163, 164, 157), (322, 162, 163, 323), (321, 161, 162, 322), (156, 160, 161, 321), (319, 159, 160, 156), (171, 324, 174, 172), (171, 170, 324), (175, 176, 326, 324), (328, 177, 175, 325), (175, 177, 327, 176), (177, 189, 178, 327), (169, 189, 177, 328), (169, 329, 179), (179, 180, 178), (330, 182, 181), (166, 184, 330, 165), (182, 330, 331), (179, 330, 181, 180), (165, 330, 179, 329), (174, 324, 326, 188), (189, 179, 178), (179, 189, 169), (335, 336, 200, 199), (196, 197, 336, 335), (335, 337, 198, 196), (334, 332, 196, 198), (333, 197, 196, 332), (193, 333, 332, 194), (207, 206, 212, 208), (202, 203, 340, 212), (208, 212, 340, 338), (204, 211, 340, 203), (342, 338, 339, 343), (218, 208, 344), (338, 342, 345), (344, 208, 345), (338, 345, 208), (209, 343, 339), (348, 214, 215), (216, 348, 215), (348, 349, 213, 214), (213, 349, 342, 343), (221, 220, 347, 346), (341, 342, 349, 217), (345, 342, 352), (219, 351, 222, 347), (347, 222, 350, 346), (351, 223, 222), (222, 223, 350), (339, 338, 340, 211), (209, 339, 211, 225), (219, 352, 341), (219, 347, 220, 352), (342, 341, 352), (355, 311, 234, 354), (354, 234, 233, 226), (353, 227, 230), (229, 235, 226), (356, 250, 226, 235), (354, 226, 250), (236, 251, 250, 356), (261, 260, 253, 371), (371, 372, 261), (262, 261, 372, 263), (372, 373, 263), (373, 370, 263), (370, 373, 258, 249), (258, 254, 363), (363, 254, 362), (254, 255, 362), (362, 255, 357, 245), (357, 240, 245), (242, 359, 241), (358, 241, 359, 243), (240, 358, 243, 360), (360, 361, 244, 240), (374, 237, 266), (237, 236, 265, 266), (236, 356, 264, 265), (356, 235, 267, 264), (269, 270, 272, 238), (256, 239, 357, 255), (371, 253, 257), (252, 238, 272, 253), (272, 239, 256, 257, 253), (358, 240, 273), (241, 358, 274, 275), (242, 241, 275, 375), (360, 243, 278, 279), (243, 359, 277, 278), (359, 242, 276, 277), (375, 276, 242), (280, 376, 361), (376, 281, 361), (244, 361, 281, 282), (245, 244, 282, 283), (362, 245, 283, 284), (364, 363, 285, 286), (246, 364, 286, 287), (365, 246, 287, 377), (246, 365, 247, 368), (364, 246, 368, 369), (363, 364, 369, 249), (249, 258, 363), (370, 249, 296, 297), (249, 369, 295, 296), (369, 368, 294, 295), (368, 248, 293, 294), (247, 366, 248, 368), (367, 366, 290, 291), (367, 248, 366), (248, 367, 292, 293), (291, 378, 367), (238, 237, 374, 269), (229, 298, 267, 235), (228, 300, 298, 229), (227, 301, 300, 228), (353, 301, 227), (299, 302, 298), (298, 302, 268), (258, 310, 303, 254), (373, 309, 310, 258), (257, 306, 307, 371), (256, 305, 306, 257), (255, 304, 305, 256), (254, 303, 304, 255), (240, 357, 273)])
me_plane_001.polygons.foreach_set('use_smooth', [True] * 414)
_uv = me_plane_001.uv_layers.new(name='UVMap')
_uv.uv.foreach_set('vector', [0.2487, 0.9201, 0.2332, 0.9197, 0.239, 0.8714, 0.2567, 0.8991, 0.2004, 0.9235, 0.1992, 0.9726, 0.1864, 0.9642, 0.1892, 0.9249, 0.1282, 0.9273, 0.1225, 0.9648, 0.05702, 0.9407, 0.06866, 0.9155, 0.2567, 0.8991, 0.2775, 0.9035, 0.273, 0.922, 0.2487, 0.9201, 0.2741, 0.9378, 0.2573, 0.941, 0.2487, 0.9201, 0.273, 0.922, 0.9203, 0.1822, 0.8586, 0.1967, 0.8443, 0.15, 0.8773, 0.1089, 0.8018, 0.2052, 0.7366, 0.2049, 0.75, 0.1539, 0.7981, 0.1438, 0.7366, 0.2049, 0.6796, 0.1917, 0.717, 0.1164, 0.75, 0.1539, 0.7325, 0.2611, 0.6657, 0.2846, 0.6796, 0.1917, 0.7366, 0.2049, 0.9288, 0.3198, 0.8717, 0.2902, 0.8586, 0.1967, 0.9203, 0.1822, 0.8586, 0.1967, 0.8018, 0.2052, 0.7981, 0.1438, 0.8443, 0.15, 0.8717, 0.2902, 0.8034, 0.2723, 0.8018, 0.2052, 0.8586, 0.1967, 0.8034, 0.2723, 0.7325, 0.2611, 0.7366, 0.2049, 0.8018, 0.2052, 0.7981, 0.1438, 0.7958, 0.08781, 0.8773, 0.1089, 0.8443, 0.15, 0.75, 0.1539, 0.717, 0.1164, 0.7958, 0.08781, 0.7981, 0.1438, 0.8034, 0.2723, 0.8717, 0.2902, 0.8604, 0.2967, 0.7991, 0.2816, 0.6657, 0.2846, 0.7325, 0.2611, 0.7383, 0.2716, 0.6809, 0.2922, 0.7325, 0.2611, 0.8034, 0.2723, 0.7991, 0.2816, 0.7383, 0.2716, 0.8717, 0.2902, 0.9288, 0.3198, 0.908, 0.3255, 0.8604, 0.2967, 0.4156, 0.2567, 0.3975, 0.1963, 0.5133, 0.1869, 0.5082, 0.2637, 0.4103, 0.4433, 0.5018, 0.4755, 0.3897, 0.4758, 0.4905, 0.5961, 0.5733, 0.601, 0.5568, 0.6446, 0.3838, 0.6127, 0.458, 0.6884, 0.3858, 0.6389, 0.458, 0.6884, 0.5354, 0.758, 0.5115, 0.7682, 0.347, 0.7812, 0.3858, 0.6389, 0.458, 0.6884, 0.3998, 0.833, 0.458, 0.6884, 0.5115, 0.7682, 0.4776, 0.847, 0.3998, 0.833, 0.5133, 0.1869, 0.6209, 0.2059, 0.5924, 0.2771, 0.5082, 0.2637, 0.5008, 0.4504, 0.5917, 0.463, 0.5018, 0.4755, 0.5018, 0.4755, 0.4103, 0.4433, 0.5008, 0.4504, 0.4159, 0.1399, 0.5133, 0.1869, 0.3975, 0.1963, 0.6209, 0.2059, 0.5133, 0.1869, 0.5104, 0.1555, 0.6171, 0.1558, 0.5133, 0.1869, 0.4159, 0.1399, 0.5104, 0.1555, 0.5104, 0.1555, 0.4159, 0.1399, 0.5159, 0.09281, 0.6171, 0.1558, 0.5104, 0.1555, 0.5159, 0.09281, 0.6672, 0.4672, 0.7141, 0.5737, 0.684, 0.5587, 0.6433, 0.4698, 0.887, 0.3694, 0.8596, 0.456, 0.7771, 0.4659, 0.8047, 0.3759, 0.927, 0.8314, 0.9929, 0.871, 0.9309, 0.8524, 0.927, 0.8314, 0.9309, 0.8524, 0.8682, 0.8589, 0.8335, 0.8154, 0.8205, 0.9919, 0.8174, 0.9488, 0.8817, 0.9384, 0.8688, 0.9774, 0.8688, 0.9774, 0.8817, 0.9384, 0.911, 0.9227, 0.8929, 0.8916, 0.911, 0.9227, 0.8817, 0.9384, 0.7199, 0.8254, 0.7057, 0.7661, 0.7886, 0.7352, 0.3816, 0.1511, 0.3411, 0.23, 0.2963, 0.194, 0.3356, 0.1415, 0.3411, 0.23, 0.3348, 0.2979, 0.2722, 0.3142, 0.2963, 0.194, 0.1946, 0.446, 0.178, 0.3939, 0.247, 0.4227, 0.1452, 0.3503, 0.1835, 0.2919, 0.2348, 0.3455, 0.178, 0.3939, 0.1208, 0.3971, 0.1452, 0.3503, 0.178, 0.3939, 0.178, 0.3939, 0.2348, 0.3455, 0.2925, 0.39, 0.247, 0.4227, 0.2064, 0.5146, 0.1946, 0.446, 0.247, 0.4227, 0.2779, 0.4688, 0.2779, 0.4688, 0.3492, 0.4668, 0.3515, 0.5262, 0.2778, 0.524, 0.2778, 0.524, 0.2272, 0.5518, 0.2064, 0.5146, 0.2779, 0.4688, 0.3492, 0.4668, 0.2779, 0.4688, 0.247, 0.4227, 0.2925, 0.39, 0.2272, 0.5518, 0.2778, 0.524, 0.25, 0.5734, 0.3515, 0.5262, 0.349, 0.5824, 0.25, 0.5734, 0.2778, 0.524, 0.08478, 0.4395, 0.1454, 0.4583, 0.1498, 0.5216, 0.09828, 0.5113, 0.1498, 0.5216, 0.1413, 0.5653, 0.102, 0.5493, 0.09828, 0.5113, 0.2272, 0.5518, 0.1958, 0.5526, 0.2064, 0.5146, 0.3081, 0.7042, 0.3403, 0.712, 0.3355, 0.7393, 0.2946, 0.7385, 0.2946, 0.7385, 0.3355, 0.7393, 0.3334, 0.7728, 0.2926, 0.7831, 0.2944, 0.8611, 0.2872, 0.8667, 0.2344, 0.8274, 0.2446, 0.8214, 0.462, 0.9564, 0.3513, 0.8859, 0.3742, 0.8614, 0.2538, 0.1203, 0.2822, 0.1428, 0.175, 0.1809, 0.2898, 0.0991, 0.3193, 0.09143, 0.2822, 0.1428, 0.462, 0.04883, 0.3819, 0.09534, 0.3617, 0.07515, 0.175, 0.6068, 0.1741, 0.5754, 0.1977, 0.5845, 0.198, 0.5966, 0.06866, 0.9155, 0.07346, 0.8882, 0.01228, 0.8824, 0.2567, 0.8991, 0.2487, 0.9201, 0.273, 0.922, 0.2775, 0.9035, 0.2741, 0.9378, 0.273, 0.922, 0.2487, 0.9201, 0.2573, 0.941, 0.9203, 0.1822, 0.8773, 0.1089, 0.8443, 0.15, 0.8586, 0.1967, 0.8018, 0.2052, 0.7981, 0.1438, 0.75, 0.1539, 0.7366, 0.2049, 0.7366, 0.2049, 0.75, 0.1539, 0.717, 0.1164, 0.6796, 0.1917, 0.7325, 0.2611, 0.7366, 0.2049, 0.6796, 0.1917, 0.6657, 0.2846, 0.9288, 0.3198, 0.9203, 0.1822, 0.8586, 0.1967, 0.8717, 0.2902, 0.8586, 0.1967, 0.8443, 0.15, 0.7981, 0.1438, 0.8018, 0.2052, 0.8717, 0.2902, 0.8586, 0.1967, 0.8018, 0.2052, 0.8034, 0.2723, 0.8034, 0.2723, 0.8018, 0.2052, 0.7366, 0.2049, 0.7325, 0.2611, 0.7981, 0.1438, 0.8443, 0.15, 0.8773, 0.1089, 0.7958, 0.08781, 0.75, 0.1539, 0.7981, 0.1438, 0.7958, 0.08781, 0.717, 0.1164, 0.8034, 0.2723, 0.7991, 0.2816, 0.8604, 0.2967, 0.8717, 0.2902, 0.6657, 0.2846, 0.6809, 0.2922, 0.7383, 0.2716, 0.7325, 0.2611, 0.7325, 0.2611, 0.7383, 0.2716, 0.7991, 0.2816, 0.8034, 0.2723, 0.8717, 0.2902, 0.8604, 0.2967, 0.908, 0.3255, 0.9288, 0.3198, 0.04575, 0.0376, 0.03288, 0.06326, 0.06523, 0.08851, 0.08565, 0.06669, 0.4097, 0.3532, 0.5076, 0.3331, 0.5082, 0.2637, 0.3874, 0.3218, 0.3838, 0.6127, 0.3858, 0.6389, 0.458, 0.6884, 0.4905, 0.5961, 0.458, 0.6884, 0.5354, 0.758, 0.5624, 0.7036, 0.458, 0.6884, 0.5115, 0.7682, 0.5354, 0.758, 0.347, 0.7812, 0.3998, 0.833, 0.458, 0.6884, 0.3858, 0.6389, 0.458, 0.6884, 0.3998, 0.833, 0.4776, 0.847, 0.5115, 0.7682, 0.4159, 0.1399, 0.3975, 0.1963, 0.5133, 0.1869, 0.6209, 0.2059, 0.6171, 0.1558, 0.5104, 0.1555, 0.5133, 0.1869, 0.5133, 0.1869, 0.5104, 0.1555, 0.4159, 0.1399, 0.5104, 0.1555, 0.5159, 0.09281, 0.4159, 0.1399, 0.6171, 0.1558, 0.5159, 0.09281, 0.5104, 0.1555, 0.6672, 0.4672, 0.6433, 0.4698, 0.684, 0.5587, 0.7141, 0.5737, 0.8912, 0.5531, 0.9313, 0.5234, 0.9007, 0.4602, 0.8596, 0.456, 0.4882, 0.9683, 0.5707, 0.9963, 0.5769, 0.943, 0.4641, 0.9231, 0.5772, 0.88, 0.5081, 0.8456, 0.458, 0.8692, 0.927, 0.8314, 0.9544, 0.8184, 0.8646, 0.7591, 0.8335, 0.8154, 0.5871, 0.8079, 0.648, 0.8319, 0.6839, 0.7584, 0.6107, 0.7373, 0.8205, 0.9919, 0.8688, 0.9774, 0.8817, 0.9384, 0.8174, 0.9488, 0.8688, 0.9774, 0.911, 0.9227, 0.8817, 0.9384, 0.8929, 0.8916, 0.8817, 0.9384, 0.911, 0.9227, 0.648, 0.8319, 0.7057, 0.7661, 0.6839, 0.7584, 0.3816, 0.1511, 0.3356, 0.1415, 0.2963, 0.194, 0.3411, 0.23, 0.4061, 0.1134, 0.3819, 0.09534, 0.3356, 0.1415, 0.3816, 0.1511, 0.3411, 0.23, 0.2963, 0.194, 0.2722, 0.3142, 0.3348, 0.2979, 0.1946, 0.446, 0.247, 0.4227, 0.178, 0.3939, 0.1454, 0.4583, 0.1946, 0.446, 0.178, 0.3939, 0.1208, 0.3971, 0.1208, 0.3971, 0.178, 0.3939, 0.1452, 0.3503, 0.178, 0.3939, 0.247, 0.4227, 0.2925, 0.39, 0.2348, 0.3455, 0.2064, 0.5146, 0.2779, 0.4688, 0.247, 0.4227, 0.1946, 0.446, 0.2779, 0.4688, 0.2778, 0.524, 0.3515, 0.5262, 0.3492, 0.4668, 0.3492, 0.4668, 0.2925, 0.39, 0.247, 0.4227, 0.2779, 0.4688, 0.1378, 0.6601, 0.1029, 0.6251, 0.1105, 0.6932, 0.1498, 0.5216, 0.09828, 0.5113, 0.102, 0.5493, 0.1413, 0.5653, 0.09265, 0.5815, 0.06571, 0.5803, 0.06243, 0.6064, 0.08854, 0.7336, 0.04542, 0.6644, 0.03403, 0.6693, 0.08098, 0.746, 0.2095, 0.6756, 0.1667, 0.6549, 0.164, 0.6729, 0.1974, 0.6915, 0.1817, 0.7737, 0.1932, 0.791, 0.2004, 0.7824, 0.2446, 0.8214, 0.2004, 0.7824, 0.1932, 0.791, 0.2344, 0.8274, 0.2944, 0.8611, 0.2446, 0.8214, 0.2344, 0.8274, 0.2872, 0.8667, 0.462, 0.9564, 0.3742, 0.8614, 0.3513, 0.8859, 0.2538, 0.1203, 0.175, 0.1809, 0.2822, 0.1428, 0.2898, 0.0991, 0.2822, 0.1428, 0.3193, 0.09143, 0.25, 0.5734, 0.2269, 0.5837, 0.2272, 0.5958, 0.2508, 0.6049, 0.2272, 0.5518, 0.2181, 0.5754, 0.2269, 0.5837, 0.25, 0.5734, 0.09265, 0.5815, 0.129, 0.599, 0.1413, 0.5653, 0.102, 0.5493, 0.2487, 0.9201, 0.2332, 0.9197, 0.2417, 0.9683, 0.2573, 0.941, 0.2332, 0.9197, 0.2004, 0.9235, 0.1956, 0.8715, 0.239, 0.8714, 0.2332, 0.9197, 0.2417, 0.9683, 0.1992, 0.9726, 0.2004, 0.9235, 0.2004, 0.9235, 0.1892, 0.9249, 0.1814, 0.8838, 0.1956, 0.8715, 0.1892, 0.9249, 0.1282, 0.9273, 0.1293, 0.8894, 0.1814, 0.8838, 0.1892, 0.9249, 0.1864, 0.9642, 0.1225, 0.9648, 0.1282, 0.9273, 0.1282, 0.9273, 0.06866, 0.9155, 0.07346, 0.8882, 0.1293, 0.8894, 0.06866, 0.9155, 0.01228, 0.8824, 0.07346, 0.8882, 0.06866, 0.9155, 0.05702, 0.9407, 0.01228, 0.8824, 0.1006, 0.2035, 0.047, 0.2329, 0.03607, 0.2056, 0.0796, 0.1778, 0.1292, 0.1688, 0.1006, 0.2035, 0.0796, 0.1778, 0.1017, 0.1534, 0.1411, 0.1251, 0.1292, 0.1688, 0.1017, 0.1534, 0.1104, 0.1243, 0.1344, 0.08056, 0.1411, 0.1251, 0.1104, 0.1243, 0.1037, 0.08974, 0.1091, 0.04334, 0.1344, 0.08056, 0.1037, 0.08974, 0.08565, 0.06669, 0.05771, 0.009802, 0.1091, 0.04334, 0.08565, 0.06669, 0.04575, 0.0376, 0.0796, 0.1778, 0.03607, 0.2056, 0.02491, 0.1798, 0.06318, 0.1541, 0.1017, 0.1534, 0.0796, 0.1778, 0.06318, 0.1541, 0.07506, 0.1389, 0.1104, 0.1243, 0.1017, 0.1534, 0.07506, 0.1389, 0.07964, 0.1233, 0.1037, 0.08974, 0.1104, 0.1243, 0.07964, 0.1233, 0.07576, 0.1047, 0.08565, 0.06669, 0.1037, 0.08974, 0.07576, 0.1047, 0.06523, 0.08851, 0.04575, 0.0376, 0.08565, 0.06669, 0.06523, 0.08851, 0.03288, 0.06326, 0.4156, 0.2567, 0.5082, 0.2637, 0.3874, 0.3218, 0.4097, 0.3532, 0.3874, 0.3218, 0.5082, 0.2637, 0.5076, 0.3331, 0.5076, 0.3331, 0.5082, 0.2637, 0.5924, 0.2771, 0.6256, 0.342, 0.396, 0.3963, 0.4097, 0.3532, 0.5076, 0.3331, 0.5031, 0.4256, 0.5076, 0.3331, 0.6256, 0.342, 0.6182, 0.4335, 0.5031, 0.4256, 0.5031, 0.4256, 0.6182, 0.4335, 0.5917, 0.463, 0.5008, 0.4504, 0.4103, 0.4433, 0.396, 0.3963, 0.5031, 0.4256, 0.5008, 0.4504, 0.5018, 0.4755, 0.5917, 0.463, 0.5954, 0.5023, 0.4905, 0.5961, 0.5624, 0.7036, 0.5354, 0.758, 0.458, 0.6884, 0.3838, 0.6127, 0.4042, 0.5316, 0.4905, 0.5961, 0.458, 0.6884, 0.5568, 0.6446, 0.5624, 0.7036, 0.4905, 0.5961, 0.5018, 0.4755, 0.5954, 0.5023, 0.5733, 0.601, 0.4905, 0.5961, 0.4042, 0.5316, 0.3897, 0.4758, 0.5018, 0.4755, 0.4905, 0.5961, 0.6672, 0.4672, 0.6433, 0.4698, 0.6875, 0.3684, 0.7183, 0.3469, 0.7771, 0.4659, 0.6672, 0.4672, 0.7183, 0.3469, 0.8047, 0.3759, 0.6672, 0.4672, 0.7771, 0.4659, 0.7986, 0.5516, 0.7141, 0.5737, 0.8912, 0.5531, 0.7986, 0.5516, 0.7771, 0.4659, 0.8596, 0.456, 0.9198, 0.3945, 0.9007, 0.4602, 0.8596, 0.456, 0.887, 0.3694, 0.8912, 0.5531, 0.8596, 0.456, 0.9007, 0.4602, 0.9313, 0.5234, 0.458, 0.8692, 0.5772, 0.88, 0.5769, 0.943, 0.4641, 0.9231, 0.4882, 0.9683, 0.4641, 0.9231, 0.5769, 0.943, 0.5707, 0.9963, 0.5707, 0.9963, 0.5769, 0.943, 0.7155, 0.9565, 0.7261, 1.0, 0.5772, 0.88, 0.7303, 0.895, 0.7155, 0.9565, 0.5769, 0.943, 0.8205, 0.9919, 0.7261, 1.0, 0.7155, 0.9565, 0.8174, 0.9488, 0.7199, 0.8254, 0.8287, 0.8825, 0.7971, 0.9032, 0.7303, 0.895, 0.5081, 0.8456, 0.5871, 0.8079, 0.5772, 0.88, 0.7303, 0.895, 0.648, 0.8319, 0.7199, 0.8254, 0.5871, 0.8079, 0.648, 0.8319, 0.5772, 0.88, 0.7303, 0.895, 0.5772, 0.88, 0.648, 0.8319, 0.5772, 0.88, 0.458, 0.8692, 0.5081, 0.8456, 0.8929, 0.8916, 0.7971, 0.9032, 0.8287, 0.8825, 0.9544, 0.8184, 0.9929, 0.871, 0.927, 0.8314, 0.927, 0.8314, 0.8335, 0.8154, 0.8646, 0.7591, 0.9544, 0.8184, 0.8682, 0.8589, 0.8287, 0.8825, 0.7199, 0.8254, 0.8335, 0.8154, 0.6107, 0.7373, 0.6167, 0.6925, 0.6834, 0.6956, 0.6839, 0.7584, 0.5871, 0.8079, 0.6107, 0.7373, 0.6839, 0.7584, 0.648, 0.8319, 0.7886, 0.7352, 0.8646, 0.7591, 0.8335, 0.8154, 0.7199, 0.8254, 0.648, 0.8319, 0.7057, 0.7661, 0.7199, 0.8254, 0.7623, 0.6833, 0.6834, 0.6956, 0.6802, 0.6765, 0.7335, 0.6698, 0.6834, 0.6956, 0.6167, 0.6925, 0.6399, 0.6743, 0.6802, 0.6765, 0.7335, 0.6698, 0.6802, 0.6765, 0.6681, 0.5873, 0.6802, 0.6765, 0.6399, 0.6743, 0.6681, 0.5873, 0.7971, 0.9032, 0.8174, 0.9488, 0.7155, 0.9565, 0.7303, 0.895, 0.8929, 0.8916, 0.8817, 0.9384, 0.8174, 0.9488, 0.7971, 0.9032, 0.7623, 0.6833, 0.7886, 0.7352, 0.7057, 0.7661, 0.7623, 0.6833, 0.7057, 0.7661, 0.6839, 0.7584, 0.6834, 0.6956, 0.648, 0.8319, 0.6839, 0.7584, 0.7057, 0.7661, 0.3492, 0.4668, 0.2925, 0.39, 0.3393, 0.3743, 0.3814, 0.4342, 0.2925, 0.39, 0.2722, 0.3142, 0.3348, 0.2979, 0.3393, 0.3743, 0.4061, 0.1134, 0.3816, 0.1511, 0.3356, 0.1415, 0.3819, 0.09534, 0.462, 0.04883, 0.4061, 0.1134, 0.3819, 0.09534, 0.2963, 0.194, 0.2722, 0.3142, 0.2324, 0.2472, 0.1835, 0.2919, 0.2324, 0.2472, 0.2722, 0.3142, 0.2348, 0.3455, 0.2925, 0.39, 0.2348, 0.3455, 0.2722, 0.3142, 0.1454, 0.4583, 0.1208, 0.3971, 0.178, 0.3939, 0.1946, 0.446, 0.25, 0.5734, 0.349, 0.5824, 0.2508, 0.6049, 0.2508, 0.6049, 0.349, 0.5824, 0.3456, 0.6458, 0.3456, 0.6458, 0.3081, 0.7042, 0.2292, 0.6276, 0.2508, 0.6049, 0.2292, 0.6276, 0.2095, 0.6756, 0.1977, 0.6285, 0.2095, 0.6756, 0.1667, 0.6549, 0.1977, 0.6285, 0.1977, 0.6285, 0.1667, 0.6549, 0.175, 0.6068, 0.1667, 0.6549, 0.1378, 0.6601, 0.129, 0.599, 0.175, 0.6068, 0.129, 0.599, 0.1378, 0.6601, 0.1029, 0.6251, 0.02172, 0.5166, 0.03898, 0.5571, 0.0216, 0.561, 0.06243, 0.6064, 0.02971, 0.6171, 0.0216, 0.561, 0.03898, 0.5571, 0.1029, 0.6251, 0.04542, 0.6644, 0.02971, 0.6171, 0.06243, 0.6064, 0.1378, 0.6601, 0.1105, 0.6932, 0.1029, 0.6251, 0.04542, 0.6644, 0.1029, 0.6251, 0.1105, 0.6932, 0.08854, 0.7336, 0.04338, 0.3998, 0.05928, 0.3584, 0.1208, 0.3971, 0.1208, 0.3971, 0.05928, 0.3584, 0.08375, 0.3066, 0.1452, 0.3503, 0.1452, 0.3503, 0.08375, 0.3066, 0.1222, 0.2327, 0.1835, 0.2919, 0.1835, 0.2919, 0.1222, 0.2327, 0.175, 0.1809, 0.2324, 0.2472, 0.1741, 0.5754, 0.175, 0.6068, 0.129, 0.599, 0.1413, 0.5653, 0.1946, 0.446, 0.2064, 0.5146, 0.1498, 0.5216, 0.1454, 0.4583, 0.1498, 0.5216, 0.2064, 0.5146, 0.1958, 0.5526, 0.1741, 0.5754, 0.1413, 0.5653, 0.06243, 0.6064, 0.09265, 0.5815, 0.1029, 0.6251, 0.09265, 0.5815, 0.06243, 0.6064, 0.06571, 0.5803, 0.03898, 0.5571, 0.04525, 0.545, 0.06571, 0.5803, 0.06243, 0.6064, 0.02172, 0.5166, 0.02352, 0.4844, 0.04525, 0.545, 0.03898, 0.5571, 0.04542, 0.6644, 0.03403, 0.6693, 0.02044, 0.6172, 0.02971, 0.6171, 0.02971, 0.6171, 0.02044, 0.6172, 0.01328, 0.5599, 0.0216, 0.561, 0.0216, 0.561, 0.01328, 0.5599, 0.01254, 0.5222, 0.02172, 0.5166, 0.02352, 0.4844, 0.02172, 0.5166, 0.01254, 0.5222, 0.08854, 0.7336, 0.08098, 0.746, 0.03403, 0.6693, 0.04542, 0.6644, 0.08098, 0.746, 0.08854, 0.7336, 0.1234, 0.7996, 0.1234, 0.7996, 0.08854, 0.7336, 0.1068, 0.736, 0.1105, 0.6932, 0.1207, 0.6963, 0.1068, 0.736, 0.08854, 0.7336, 0.1378, 0.6601, 0.1417, 0.6764, 0.1207, 0.6963, 0.1105, 0.6932, 0.1667, 0.6549, 0.164, 0.6729, 0.1417, 0.6764, 0.1378, 0.6601, 0.2095, 0.6756, 0.1974, 0.6915, 0.164, 0.6729, 0.1667, 0.6549, 0.2278, 0.7122, 0.2061, 0.7101, 0.1974, 0.6915, 0.2095, 0.6756, 0.224, 0.75, 0.2071, 0.7422, 0.2061, 0.7101, 0.2278, 0.7122, 0.2004, 0.7824, 0.1817, 0.7737, 0.2071, 0.7422, 0.224, 0.75, 0.1817, 0.7737, 0.2004, 0.7824, 0.1932, 0.791, 0.2446, 0.8214, 0.2344, 0.8274, 0.1932, 0.791, 0.2004, 0.7824, 0.224, 0.75, 0.2926, 0.7831, 0.2446, 0.8214, 0.2004, 0.7824, 0.2278, 0.7122, 0.2946, 0.7385, 0.2926, 0.7831, 0.224, 0.75, 0.2095, 0.6756, 0.3081, 0.7042, 0.2946, 0.7385, 0.2278, 0.7122, 0.3081, 0.7042, 0.2095, 0.6756, 0.2292, 0.6276, 0.3456, 0.6458, 0.3619, 0.6764, 0.3403, 0.712, 0.3081, 0.7042, 0.2926, 0.7831, 0.3334, 0.7728, 0.348, 0.8158, 0.3194, 0.8322, 0.2446, 0.8214, 0.2926, 0.7831, 0.3194, 0.8322, 0.2944, 0.8611, 0.3513, 0.8859, 0.3422, 0.8986, 0.2872, 0.8667, 0.2944, 0.8611, 0.3513, 0.8859, 0.2944, 0.8611, 0.3194, 0.8322, 0.3194, 0.8322, 0.348, 0.8158, 0.3742, 0.8614, 0.3513, 0.8859, 0.3422, 0.8986, 0.3513, 0.8859, 0.462, 0.9564, 0.1454, 0.4583, 0.08478, 0.4395, 0.04338, 0.3998, 0.1208, 0.3971, 0.2963, 0.194, 0.2324, 0.2472, 0.175, 0.1809, 0.2822, 0.1428, 0.3356, 0.1415, 0.2963, 0.194, 0.2822, 0.1428, 0.3193, 0.09143, 0.3819, 0.09534, 0.3356, 0.1415, 0.3193, 0.09143, 0.3617, 0.07515, 0.2898, 0.0991, 0.2822, 0.1428, 0.2774, 0.1243, 0.2822, 0.1428, 0.2538, 0.1203, 0.2774, 0.1243, 0.2292, 0.6276, 0.1977, 0.6285, 0.2068, 0.6049, 0.2189, 0.6046, 0.2508, 0.6049, 0.2292, 0.6276, 0.2189, 0.6046, 0.2272, 0.5958, 0.25, 0.5734, 0.2508, 0.6049, 0.2272, 0.5958, 0.2269, 0.5837, 0.2272, 0.5518, 0.25, 0.5734, 0.2269, 0.5837, 0.2181, 0.5754, 0.1958, 0.5526, 0.2272, 0.5518, 0.2181, 0.5754, 0.206, 0.5757, 0.1741, 0.5754, 0.1958, 0.5526, 0.206, 0.5757, 0.1977, 0.5845, 0.1977, 0.6285, 0.175, 0.6068, 0.198, 0.5966, 0.2068, 0.6049, 0.1029, 0.6251, 0.09265, 0.5815, 0.129, 0.599, 0.09265, 0.5815, 0.102, 0.5493, 0.1413, 0.5653, 0.129, 0.599, 0.2487, 0.9201, 0.2567, 0.8991, 0.239, 0.8714, 0.2332, 0.9197, 0.2487, 0.9201, 0.2573, 0.941, 0.2417, 0.9683, 0.2332, 0.9197, 0.2332, 0.9197, 0.239, 0.8714, 0.1956, 0.8715, 0.2004, 0.9235, 0.2332, 0.9197, 0.2004, 0.9235, 0.1992, 0.9726, 0.2417, 0.9683, 0.2004, 0.9235, 0.1956, 0.8715, 0.1814, 0.8838, 0.1892, 0.9249, 0.2004, 0.9235, 0.1892, 0.9249, 0.1864, 0.9642, 0.1992, 0.9726, 0.1892, 0.9249, 0.1814, 0.8838, 0.1293, 0.8894, 0.1282, 0.9273, 0.1892, 0.9249, 0.1282, 0.9273, 0.1225, 0.9648, 0.1864, 0.9642, 0.1282, 0.9273, 0.1293, 0.8894, 0.07346, 0.8882, 0.06866, 0.9155, 0.1282, 0.9273, 0.06866, 0.9155, 0.05702, 0.9407, 0.1225, 0.9648, 0.06866, 0.9155, 0.01228, 0.8824, 0.05702, 0.9407, 0.1006, 0.2035, 0.0796, 0.1778, 0.03607, 0.2056, 0.047, 0.2329, 0.1292, 0.1688, 0.1017, 0.1534, 0.0796, 0.1778, 0.1006, 0.2035, 0.1411, 0.1251, 0.1104, 0.1243, 0.1017, 0.1534, 0.1292, 0.1688, 0.1344, 0.08056, 0.1037, 0.08974, 0.1104, 0.1243, 0.1411, 0.1251, 0.1091, 0.04334, 0.08565, 0.06669, 0.1037, 0.08974, 0.1344, 0.08056, 0.05771, 0.009802, 0.04575, 0.0376, 0.08565, 0.06669, 0.1091, 0.04334, 0.0796, 0.1778, 0.06318, 0.1541, 0.02491, 0.1798, 0.03607, 0.2056, 0.1017, 0.1534, 0.07506, 0.1389, 0.06318, 0.1541, 0.0796, 0.1778, 0.1104, 0.1243, 0.07964, 0.1233, 0.07506, 0.1389, 0.1017, 0.1534, 0.1037, 0.08974, 0.07576, 0.1047, 0.07964, 0.1233, 0.1104, 0.1243, 0.08565, 0.06669, 0.06523, 0.08851, 0.07576, 0.1047, 0.1037, 0.08974, 0.4156, 0.2567, 0.5082, 0.2637, 0.5133, 0.1869, 0.3975, 0.1963, 0.4156, 0.2567, 0.3874, 0.3218, 0.5082, 0.2637, 0.5076, 0.3331, 0.6256, 0.342, 0.5924, 0.2771, 0.5082, 0.2637, 0.396, 0.3963, 0.5031, 0.4256, 0.5076, 0.3331, 0.4097, 0.3532, 0.5076, 0.3331, 0.5031, 0.4256, 0.6182, 0.4335, 0.6256, 0.342, 0.5031, 0.4256, 0.5008, 0.4504, 0.5917, 0.463, 0.6182, 0.4335, 0.4103, 0.4433, 0.5008, 0.4504, 0.5031, 0.4256, 0.396, 0.3963, 0.4103, 0.4433, 0.3897, 0.4758, 0.5018, 0.4755, 0.5018, 0.4755, 0.5954, 0.5023, 0.5917, 0.463, 0.4905, 0.5961, 0.5568, 0.6446, 0.5733, 0.601, 0.3838, 0.6127, 0.458, 0.6884, 0.4905, 0.5961, 0.4042, 0.5316, 0.5568, 0.6446, 0.4905, 0.5961, 0.5624, 0.7036, 0.5018, 0.4755, 0.4905, 0.5961, 0.5733, 0.601, 0.5954, 0.5023, 0.4042, 0.5316, 0.4905, 0.5961, 0.5018, 0.4755, 0.3897, 0.4758, 0.5133, 0.1869, 0.5082, 0.2637, 0.5924, 0.2771, 0.6209, 0.2059, 0.5008, 0.4504, 0.5018, 0.4755, 0.5917, 0.463, 0.5018, 0.4755, 0.5008, 0.4504, 0.4103, 0.4433, 0.6672, 0.4672, 0.7183, 0.3469, 0.6875, 0.3684, 0.6433, 0.4698, 0.7771, 0.4659, 0.8047, 0.3759, 0.7183, 0.3469, 0.6672, 0.4672, 0.6672, 0.4672, 0.7141, 0.5737, 0.7986, 0.5516, 0.7771, 0.4659, 0.8912, 0.5531, 0.8596, 0.456, 0.7771, 0.4659, 0.7986, 0.5516, 0.887, 0.3694, 0.8047, 0.3759, 0.7771, 0.4659, 0.8596, 0.456, 0.9198, 0.3945, 0.887, 0.3694, 0.8596, 0.456, 0.9007, 0.4602, 0.458, 0.8692, 0.4641, 0.9231, 0.5769, 0.943, 0.5772, 0.88, 0.5707, 0.9963, 0.7261, 1.0, 0.7155, 0.9565, 0.5769, 0.943, 0.5772, 0.88, 0.5769, 0.943, 0.7155, 0.9565, 0.7303, 0.895, 0.8205, 0.9919, 0.8174, 0.9488, 0.7155, 0.9565, 0.7261, 1.0, 0.7199, 0.8254, 0.7303, 0.895, 0.7971, 0.9032, 0.8287, 0.8825, 0.5081, 0.8456, 0.5772, 0.88, 0.5871, 0.8079, 0.7303, 0.895, 0.7199, 0.8254, 0.648, 0.8319, 0.5871, 0.8079, 0.5772, 0.88, 0.648, 0.8319, 0.7303, 0.895, 0.648, 0.8319, 0.5772, 0.88, 0.8929, 0.8916, 0.8287, 0.8825, 0.7971, 0.9032, 0.927, 0.8314, 0.9309, 0.8524, 0.9929, 0.871, 0.9544, 0.8184, 0.927, 0.8314, 0.9929, 0.871, 0.927, 0.8314, 0.8335, 0.8154, 0.8682, 0.8589, 0.9309, 0.8524, 0.8682, 0.8589, 0.8335, 0.8154, 0.7199, 0.8254, 0.8287, 0.8825, 0.6107, 0.7373, 0.6839, 0.7584, 0.6834, 0.6956, 0.6167, 0.6925, 0.7886, 0.7352, 0.7199, 0.8254, 0.8335, 0.8154, 0.8646, 0.7591, 0.648, 0.8319, 0.7199, 0.8254, 0.7057, 0.7661, 0.7623, 0.6833, 0.7335, 0.6698, 0.6802, 0.6765, 0.6834, 0.6956, 0.6834, 0.6956, 0.6802, 0.6765, 0.6399, 0.6743, 0.6167, 0.6925, 0.7335, 0.6698, 0.6681, 0.5873, 0.6802, 0.6765, 0.6802, 0.6765, 0.6681, 0.5873, 0.6399, 0.6743, 0.7971, 0.9032, 0.7303, 0.895, 0.7155, 0.9565, 0.8174, 0.9488, 0.8929, 0.8916, 0.7971, 0.9032, 0.8174, 0.9488, 0.8817, 0.9384, 0.7623, 0.6833, 0.7057, 0.7661, 0.7886, 0.7352, 0.7623, 0.6833, 0.6834, 0.6956, 0.6839, 0.7584, 0.7057, 0.7661, 0.7199, 0.8254, 0.7886, 0.7352, 0.7057, 0.7661, 0.3492, 0.4668, 0.3814, 0.4342, 0.3393, 0.3743, 0.2925, 0.39, 0.2925, 0.39, 0.3393, 0.3743, 0.3348, 0.2979, 0.2722, 0.3142, 0.462, 0.04883, 0.3819, 0.09534, 0.4061, 0.1134, 0.2963, 0.194, 0.2324, 0.2472, 0.2722, 0.3142, 0.1835, 0.2919, 0.2348, 0.3455, 0.2722, 0.3142, 0.2324, 0.2472, 0.2925, 0.39, 0.2722, 0.3142, 0.2348, 0.3455, 0.1452, 0.3503, 0.178, 0.3939, 0.2348, 0.3455, 0.1835, 0.2919, 0.2778, 0.524, 0.2779, 0.4688, 0.2064, 0.5146, 0.2272, 0.5518, 0.2272, 0.5518, 0.25, 0.5734, 0.2778, 0.524, 0.3515, 0.5262, 0.2778, 0.524, 0.25, 0.5734, 0.349, 0.5824, 0.25, 0.5734, 0.2508, 0.6049, 0.349, 0.5824, 0.2508, 0.6049, 0.3456, 0.6458, 0.349, 0.5824, 0.3456, 0.6458, 0.2508, 0.6049, 0.2292, 0.6276, 0.3081, 0.7042, 0.2292, 0.6276, 0.1977, 0.6285, 0.2095, 0.6756, 0.2095, 0.6756, 0.1977, 0.6285, 0.1667, 0.6549, 0.1977, 0.6285, 0.175, 0.6068, 0.1667, 0.6549, 0.1667, 0.6549, 0.175, 0.6068, 0.129, 0.599, 0.1378, 0.6601, 0.129, 0.599, 0.1029, 0.6251, 0.1378, 0.6601, 0.02172, 0.5166, 0.0216, 0.561, 0.03898, 0.5571, 0.06243, 0.6064, 0.03898, 0.5571, 0.0216, 0.561, 0.02971, 0.6171, 0.1029, 0.6251, 0.06243, 0.6064, 0.02971, 0.6171, 0.04542, 0.6644, 0.04542, 0.6644, 0.08854, 0.7336, 0.1105, 0.6932, 0.1029, 0.6251, 0.04338, 0.3998, 0.1208, 0.3971, 0.05928, 0.3584, 0.1208, 0.3971, 0.1452, 0.3503, 0.08375, 0.3066, 0.05928, 0.3584, 0.1452, 0.3503, 0.1835, 0.2919, 0.1222, 0.2327, 0.08375, 0.3066, 0.1835, 0.2919, 0.2324, 0.2472, 0.175, 0.1809, 0.1222, 0.2327, 0.08478, 0.4395, 0.09828, 0.5113, 0.1498, 0.5216, 0.1454, 0.4583, 0.1741, 0.5754, 0.1413, 0.5653, 0.129, 0.599, 0.175, 0.6068, 0.2272, 0.5518, 0.2064, 0.5146, 0.1958, 0.5526, 0.1946, 0.446, 0.1454, 0.4583, 0.1498, 0.5216, 0.2064, 0.5146, 0.1498, 0.5216, 0.1413, 0.5653, 0.1741, 0.5754, 0.1958, 0.5526, 0.2064, 0.5146, 0.06243, 0.6064, 0.1029, 0.6251, 0.09265, 0.5815, 0.03898, 0.5571, 0.06243, 0.6064, 0.06571, 0.5803, 0.04525, 0.545, 0.02172, 0.5166, 0.03898, 0.5571, 0.04525, 0.545, 0.02352, 0.4844, 0.04542, 0.6644, 0.02971, 0.6171, 0.02044, 0.6172, 0.03403, 0.6693, 0.02971, 0.6171, 0.0216, 0.561, 0.01328, 0.5599, 0.02044, 0.6172, 0.0216, 0.561, 0.02172, 0.5166, 0.01254, 0.5222, 0.01328, 0.5599, 0.02352, 0.4844, 0.01254, 0.5222, 0.02172, 0.5166, 0.08098, 0.746, 0.1234, 0.7996, 0.08854, 0.7336, 0.1234, 0.7996, 0.1068, 0.736, 0.08854, 0.7336, 0.1105, 0.6932, 0.08854, 0.7336, 0.1068, 0.736, 0.1207, 0.6963, 0.1378, 0.6601, 0.1105, 0.6932, 0.1207, 0.6963, 0.1417, 0.6764, 0.1667, 0.6549, 0.1378, 0.6601, 0.1417, 0.6764, 0.164, 0.6729, 0.2278, 0.7122, 0.2095, 0.6756, 0.1974, 0.6915, 0.2061, 0.7101, 0.224, 0.75, 0.2278, 0.7122, 0.2061, 0.7101, 0.2071, 0.7422, 0.2004, 0.7824, 0.224, 0.75, 0.2071, 0.7422, 0.1817, 0.7737, 0.224, 0.75, 0.2004, 0.7824, 0.2446, 0.8214, 0.2926, 0.7831, 0.2278, 0.7122, 0.224, 0.75, 0.2926, 0.7831, 0.2946, 0.7385, 0.2095, 0.6756, 0.2278, 0.7122, 0.2946, 0.7385, 0.3081, 0.7042, 0.3081, 0.7042, 0.2292, 0.6276, 0.2095, 0.6756, 0.3456, 0.6458, 0.3081, 0.7042, 0.3403, 0.712, 0.3619, 0.6764, 0.3081, 0.7042, 0.2946, 0.7385, 0.3355, 0.7393, 0.3403, 0.712, 0.2946, 0.7385, 0.2926, 0.7831, 0.3334, 0.7728, 0.3355, 0.7393, 0.2926, 0.7831, 0.3194, 0.8322, 0.348, 0.8158, 0.3334, 0.7728, 0.2446, 0.8214, 0.2944, 0.8611, 0.3194, 0.8322, 0.2926, 0.7831, 0.3513, 0.8859, 0.2944, 0.8611, 0.2872, 0.8667, 0.3422, 0.8986, 0.3513, 0.8859, 0.3194, 0.8322, 0.2944, 0.8611, 0.3194, 0.8322, 0.3513, 0.8859, 0.3742, 0.8614, 0.348, 0.8158, 0.3422, 0.8986, 0.462, 0.9564, 0.3513, 0.8859, 0.1454, 0.4583, 0.1208, 0.3971, 0.04338, 0.3998, 0.08478, 0.4395, 0.2963, 0.194, 0.2822, 0.1428, 0.175, 0.1809, 0.2324, 0.2472, 0.3356, 0.1415, 0.3193, 0.09143, 0.2822, 0.1428, 0.2963, 0.194, 0.3819, 0.09534, 0.3617, 0.07515, 0.3193, 0.09143, 0.3356, 0.1415, 0.462, 0.04883, 0.3617, 0.07515, 0.3819, 0.09534, 0.2898, 0.0991, 0.2774, 0.1243, 0.2822, 0.1428, 0.2822, 0.1428, 0.2774, 0.1243, 0.2538, 0.1203, 0.2292, 0.6276, 0.2189, 0.6046, 0.2068, 0.6049, 0.1977, 0.6285, 0.2508, 0.6049, 0.2272, 0.5958, 0.2189, 0.6046, 0.2292, 0.6276, 0.1958, 0.5526, 0.206, 0.5757, 0.2181, 0.5754, 0.2272, 0.5518, 0.1741, 0.5754, 0.1977, 0.5845, 0.206, 0.5757, 0.1958, 0.5526, 0.175, 0.6068, 0.198, 0.5966, 0.1977, 0.5845, 0.1741, 0.5754, 0.1977, 0.6285, 0.2068, 0.6049, 0.198, 0.5966, 0.175, 0.6068, 0.1029, 0.6251, 0.129, 0.599, 0.09265, 0.5815])
me_plane_001.materials.append(mat_weapon_futou_mat)
me_plane_001.use_remesh_preserve_volume = False
me_plane_001.use_remesh_preserve_attributes = False
me_plane_001.use_mirror_vertex_groups = False
me_plane_001.update()

# ---- objects
ob_weapon_futou2 = bpy.data.objects.new('Weapon_Futou2', me_circle_002)
ob_plane_002 = bpy.data.objects.new('Plane.002', me_plane_002)
ob_camera = bpy.data.objects.new('Camera', cam_camera)
ob_weapon_futou = bpy.data.objects.new('Weapon_Futou', me_plane_001)

# ---- transforms, parenting, visibility, modifiers, constraints
ob_weapon_futou2.location = (0.0, 5.276e-10, 0.0)
ob_weapon_futou2.lineart.crease_threshold = 0.0
ob_plane_002.location = (1.062, -9.686e-08, 0.9442)
ob_plane_002.rotation_euler = (1.571, -0.0, -0.0)
ob_plane_002.scale = (0.1144, 0.1144, 0.1144)
ob_plane_002.lineart.crease_threshold = 0.0
ob_camera.location = (-0.1256, -3.918, 1.415)
ob_camera.rotation_euler = (1.571, -0.0, 0.0)
ob_camera.lock_rotations_4d = False
ob_camera.empty_display_type = 'ARROWS'
ob_camera.color = (0.0, 0.0, 0.0, 0.0)
ob_camera.display_type = 'WIRE'
ob_camera.lineart.crease_threshold = 0.0
ob_weapon_futou.location = (0.0, 0.0, 0.0)
ob_weapon_futou.lineart.crease_threshold = 0.0

# ---- collection membership
col_collection_1.objects.link(ob_weapon_futou2)
col_collection_1.objects.link(ob_plane_002)
col_collection_2.objects.link(ob_camera)
col_collection_3.objects.link(ob_weapon_futou)

# ---- scene / render settings (as saved in the file)
scene.camera = ob_camera
scene.frame_start = 1; scene.frame_end = 250; scene.frame_set(82)
scene.render.engine = 'BLENDER_EEVEE_NEXT'
scene.render.resolution_x = 2048
scene.render.resolution_y = 2048
scene.render.resolution_percentage = 50
scene.render.dither_intensity = 0.0
scene.cycles.use_denoising = False
scene.cycles.samples = 50
scene.cycles.sampling_pattern = 'TABULATED_SOBOL'
scene.cycles.light_sampling_threshold = 0.0
scene.cycles.use_adaptive_sampling = False
scene.cycles.use_light_tree = False
scene.cycles.blur_glossy = 0.0
scene.cycles.volume_bounces = 1
scene.cycles.pixel_filter_type = 'GAUSSIAN'
scene.cycles.sample_clamp_indirect = 0.0
scene.cycles.bake_type = 'AO'
scene.view_settings.view_transform = 'Standard'
bpy.context.view_layer.update()

# ---- added for rendering (the .blend has no usable light): sun
light_auto_sun = bpy.data.lights.new('AutoSun', 'SUN')
light_auto_sun.energy = 3.0
light_auto_sun.angle = 0.0523599
ob_auto_sun = bpy.data.objects.new('AutoSun', light_auto_sun)
scene.collection.objects.link(ob_auto_sun)
ob_auto_sun.rotation_euler = (0.872665, 0.174533, 0.523599)
bpy.context.view_layer.update()
